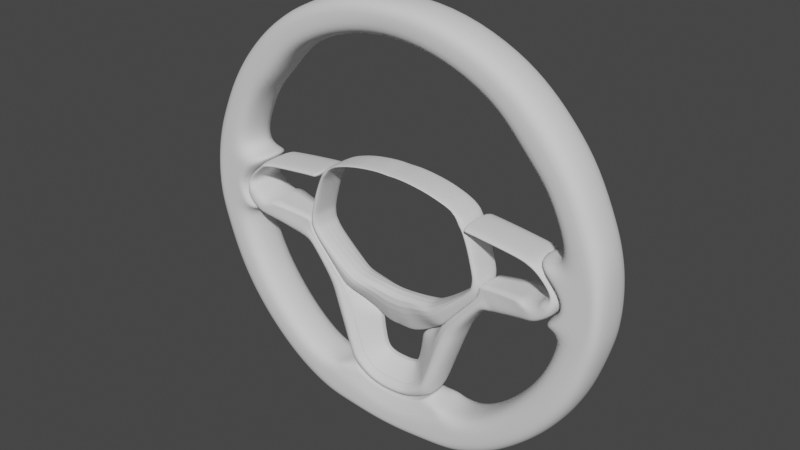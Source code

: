 # Source: volante.blend  (saved by Blender 3.5.10; exported with 4.5.12 LTS)
import bpy
from mathutils import Matrix  # noqa: F401  (used for matrix-valued properties, if any)

bpy.ops.wm.read_factory_settings(use_empty=True)
scene = bpy.context.scene
scene.name = 'Scene'

# ---- collections
col_collection = bpy.data.collections.new('Collection'); scene.collection.children.link(col_collection)

# ---- world
world_world = bpy.data.worlds.new('World'); scene.world = world_world
world_world.use_nodes = True; world_world.node_tree.nodes.clear()
_N = world_world.node_tree.nodes; _L = world_world.node_tree.links
n0 = _N.new('ShaderNodeOutputWorld'); n0.name = 'World Output'; n0.location = (300, 300)
n1 = _N.new('ShaderNodeBackground'); n1.name = 'Background'; n1.location = (10, 300)
n1.inputs[0].default_value = (0.05088, 0.05088, 0.05088, 1.0)
_L.new(n1.outputs[0], n0.inputs[0])
n0.is_active_output = True
world_world.color = (0.05088, 0.05088, 0.05088)
world_world.use_sun_shadow = False
world_world.sun_shadow_jitter_overblur = 0.0

# ---- meshes
me_circle = bpy.data.meshes.new('Circle')
me_circle.from_pydata([(0.0, 1.0, 0.0), (0.0, -1.01, -8.851e-10), (0.1121, -1.006, -1.782e-09), (0.5784, -0.8725, -4.322e-09), (0.7298, -0.7338, -2.292e-09), (0.8482, -0.574, -2.572e-09), (0.9252, -0.4139, -1.811e-09), (0.9935, -0.012, -1.033e-09), (0.9463, 0.289, 0.0), (0.8563, 0.4979, -1.77e-10), (0.6424, 0.7567, 0.0), (0.5, 0.866, 0.0), (0.2635, 0.9684, 2.124e-10), (0.0, 0.833, -0.01461), (0.7948, -0.2044, -5.162e-09), (0.9756, -0.231, -1.12e-09), (0.8812, -0.1229, -2.232e-09), (0.9918, -0.1324, -2.537e-10), (0.9744, 0.1941, 0.0), (0.7907, 0.1496, 5.184e-09), (0.8699, 0.07824, 2.824e-09), (0.9882, 0.1026, -4.999e-10), (0.0, -0.9106, -6.807e-09), (0.09002, -0.9015, -6.939e-09), (0.4724, -0.7253, -3.571e-09), (0.5979, -0.6045, -1.42e-09), (0.7031, -0.4558, -9.799e-10), (0.7596, -0.3356, -1.543e-09), (0.8976, -0.02311, 2.955e-10), (0.7913, 0.2282, -1.037e-09), (0.716, 0.4099, -5.054e-10), (0.5299, 0.6283, -8.054e-11), (0.4163, 0.7192, -8.054e-11), (0.2197, 0.8043, 9.609e-11), (0.7274, -0.1523, -6.807e-10), (0.7835, -0.1044, -1.961e-09), (0.8224, -0.02997, 4.441e-09), (0.7669, 0.04597, 1.098e-08), (0.3437, -0.9856, -6.005e-09), (0.6708, 0.1275, 1.799e-08), (0.2745, -0.8581, -5.831e-09), (0.08273, -0.8226, -0.02744), (0.2098, -0.7616, -0.02744), (0.0, -0.8312, -0.02744), (0.621, 0.5067, -1.355e-09), (0.3714, -0.7792, -4.285e-09), (0.459, -0.9488, -6.136e-09), (0.7503, 0.6448, 1.416e-09), (0.2661, -0.785, -0.01211), (0.9016, -0.2323, -3.88e-09), (0.9365, -0.1276, -1.243e-09), (0.8976, 0.1755, 2.169e-09), (0.9291, 0.09045, 1.162e-09), (0.9456, -0.01756, -3.685e-10), (0.8688, 0.2586, -5.186e-10), (0.0, -0.9605, -3.846e-09), (0.7861, 0.4539, -3.412e-10), (0.1011, -0.9539, -4.36e-09), (0.5862, 0.6925, -4.027e-11), (0.5254, -0.7968, -3.708e-09), (0.4582, 0.7926, -4.027e-11), (0.6638, -0.6691, -1.856e-09), (0.2416, 0.8863, 1.543e-10), (0.0002879, 0.9153, -4.027e-11), (0.7757, -0.5149, -1.776e-09), (0.8424, -0.3748, -1.677e-09), (0.3091, -0.9219, -5.918e-09), (0.4138, -0.8605, -4.973e-09), (0.6857, 0.5758, 3.054e-11), (0.0, 1.0, -0.1999), (0.0, -1.01, -0.1999), (0.1121, -1.006, -0.1999), (0.5784, -0.8725, -0.1999), (0.7298, -0.7338, -0.1999), (0.8482, -0.574, -0.1999), (0.9252, -0.4139, -0.1999), (0.9935, -0.012, -0.1999), (0.9463, 0.289, -0.1999), (0.8563, 0.4979, -0.1999), (0.6424, 0.7567, -0.1999), (0.5, 0.866, -0.1999), (0.2635, 0.9684, -0.1999), (0.0, 0.8306, -0.1999), (0.7948, -0.2044, -0.1999), (0.9756, -0.231, -0.1999), (0.8812, -0.1229, -0.1999), (0.9918, -0.1324, -0.1999), (0.9744, 0.1941, -0.1999), (0.7907, 0.1496, -0.1999), (0.8699, 0.07824, -0.1999), (0.9882, 0.1026, -0.1999), (0.0, -0.9106, -0.1999), (0.09002, -0.9015, -0.1999), (0.4724, -0.7253, -0.1999), (0.5979, -0.6045, -0.1999), (0.7031, -0.4558, -0.1999), (0.7596, -0.3356, -0.1999), (0.8976, -0.02311, -0.1999), (0.7913, 0.2282, -0.1999), (0.716, 0.4099, -0.1999), (0.5299, 0.6283, -0.1999), (0.4163, 0.7192, -0.1999), (0.2197, 0.8043, -0.1999), (0.7274, -0.1523, -0.1999), (0.7835, -0.1044, -0.1999), (0.8224, -0.02997, -0.1999), (0.7669, 0.04597, -0.1999), (0.3437, -0.9856, -0.1999), (0.6708, 0.1275, -0.1999), (0.2745, -0.8581, -0.1999), (0.08273, -0.8206, -0.1724), (0.2098, -0.7616, -0.1724), (0.0, -0.8312, -0.1724), (0.621, 0.5067, -0.1999), (0.3714, -0.7792, -0.1999), (0.459, -0.9488, -0.1999), (0.7503, 0.6448, -0.1999), (0.2661, -0.785, -0.1878), (0.9016, -0.2323, -0.1999), (0.9365, -0.1276, -0.1999), (0.8976, 0.1755, -0.1999), (0.9291, 0.09045, -0.1999), (0.9456, -0.01756, -0.1999), (0.8688, 0.2586, -0.1999), (0.0, -0.9605, -0.1999), (0.7861, 0.4539, -0.1999), (0.1011, -0.9539, -0.1999), (0.5862, 0.6925, -0.1999), (0.5254, -0.7968, -0.1999), (0.4582, 0.7926, -0.1999), (0.6638, -0.6691, -0.1999), (0.2416, 0.8863, -0.1999), (0.0, 0.9153, -0.1999), (0.7757, -0.5149, -0.1999), (0.8424, -0.3748, -0.1999), (0.3091, -0.9219, -0.1999), (0.4138, -0.8605, -0.1999), (0.6857, 0.5758, -0.1999), (0.7691, -0.1671, -1.959e-09), (0.827, -0.1126, -2.082e-09), (0.8564, -0.02874, 2.435e-09), (0.815, 0.05945, 7.262e-09), (0.7385, 0.1285, 1.151e-08), (0.7691, -0.1671, -0.1999), (0.827, -0.1126, -0.1999), (0.8564, -0.02874, -0.1999), (0.815, 0.05945, -0.1999), (0.7385, 0.1285, -0.1999), (0.08498, -0.8683, -0.01211), (0.2483, -0.8195, -0.01211), (0.0, -0.8775, -0.01211), (0.3209, -0.7918, -0.01211), (0.08498, -0.8683, -0.1878), (0.2483, -0.8195, -0.1878), (0.0, -0.8775, -0.1878), (0.3202, -0.7925, -0.1878), (0.2279, -0.996, -3.893e-09), (0.1822, -0.8798, -6.385e-09), (0.148, -0.804, -0.02744), (0.2051, -0.9379, -5.139e-09), (0.2279, -0.996, -0.1999), (0.1822, -0.8798, -0.1999), (0.148, -0.804, -0.1724), (0.2051, -0.9379, -0.1999), (0.1666, -0.8439, -0.1878), (0.1666, -0.8439, -0.01211), (0.148, -0.804, -0.02744), (0.08273, -0.8226, -0.02744), (0.0, -0.8312, -0.02744), (0.148, -0.804, -0.1724), (0.08273, -0.8206, -0.1724), (0.0, -0.8312, -0.1724), (0.2098, -0.7616, -0.1724), (0.2098, -0.7616, -0.02744)], [], [(54, 29, 19, 51), (52, 20, 28, 53), (51, 19, 20, 52), (56, 30, 29, 54), (57, 23, 22, 55), (68, 44, 30, 56), (159, 157, 23, 57), (60, 32, 31, 58), (61, 25, 24, 59), (62, 33, 32, 60), (64, 26, 25, 61), (50, 16, 14, 49), (63, 13, 33, 62), (65, 27, 26, 64), (53, 28, 16, 50), (49, 14, 27, 65), (139, 140, 36, 35), (139, 35, 34, 138), (140, 141, 37, 36), (141, 142, 39, 37), (67, 45, 40, 66), (165, 158, 41, 148), (148, 41, 43, 150), (59, 24, 45, 67), (58, 31, 44, 68), (151, 48, 42, 149), (10, 58, 68, 47), (3, 59, 67, 46), (46, 67, 66, 38), (15, 49, 65, 6), (7, 53, 50, 17), (6, 65, 64, 5), (0, 63, 62, 12), (17, 50, 49, 15), (5, 64, 61, 4), (12, 62, 60, 11), (4, 61, 59, 3), (11, 60, 58, 10), (156, 159, 57, 2), (47, 68, 56, 9), (2, 57, 55, 1), (9, 56, 54, 8), (18, 51, 52, 21), (21, 52, 53, 7), (8, 54, 51, 18), (123, 120, 88, 98), (121, 122, 97, 89), (120, 121, 89, 88), (125, 123, 98, 99), (126, 124, 91, 92), (137, 125, 99, 113), (163, 126, 92, 161), (129, 127, 100, 101), (130, 128, 93, 94), (131, 129, 101, 102), (133, 130, 94, 95), (119, 118, 83, 85), (132, 131, 102, 82), (134, 133, 95, 96), (122, 119, 85, 97), (118, 134, 96, 83), (144, 104, 105, 145), (144, 143, 103, 104), (145, 105, 106, 146), (146, 106, 108, 147), (136, 135, 109, 114), (164, 152, 110, 162), (152, 154, 112, 110), (128, 136, 114, 93), (127, 137, 113, 100), (155, 153, 111, 117), (79, 116, 137, 127), (72, 115, 136, 128), (115, 107, 135, 136), (84, 75, 134, 118), (76, 86, 119, 122), (75, 74, 133, 134), (69, 81, 131, 132), (86, 84, 118, 119), (74, 73, 130, 133), (81, 80, 129, 131), (73, 72, 128, 130), (80, 79, 127, 129), (160, 71, 126, 163), (116, 78, 125, 137), (71, 70, 124, 126), (78, 77, 123, 125), (87, 90, 121, 120), (90, 76, 122, 121), (77, 87, 120, 123), (34, 35, 104, 103), (11, 10, 79, 80), (111, 162, 169, 172), (18, 21, 90, 87), (35, 36, 105, 104), (12, 11, 80, 81), (36, 37, 106, 105), (0, 12, 81, 69), (138, 34, 103, 143), (44, 31, 100, 113), (24, 25, 94, 93), (42, 48, 117, 111), (2, 1, 70, 71), (25, 26, 95, 94), (17, 15, 84, 86), (151, 45, 114, 155), (156, 2, 71, 160), (26, 27, 96, 95), (4, 3, 72, 73), (27, 14, 83, 96), (37, 39, 108, 106), (46, 38, 107, 115), (5, 4, 73, 74), (142, 19, 88, 147), (7, 17, 86, 76), (3, 46, 115, 72), (6, 5, 74, 75), (29, 30, 99, 98), (45, 24, 93, 114), (15, 6, 75, 84), (30, 44, 113, 99), (41, 158, 166, 167), (8, 18, 87, 77), (10, 47, 116, 79), (21, 7, 76, 90), (31, 32, 101, 100), (19, 29, 98, 88), (9, 8, 77, 78), (32, 33, 102, 101), (47, 9, 78, 116), (33, 13, 82, 102), (39, 142, 147, 108), (14, 138, 143, 83), (89, 146, 147, 88), (97, 145, 146, 89), (85, 83, 143, 144), (85, 144, 145, 97), (20, 19, 142, 141), (28, 20, 141, 140), (16, 139, 138, 14), (16, 28, 140, 139), (48, 151, 155, 117), (114, 109, 153, 155), (92, 91, 154, 152), (161, 92, 152, 164), (45, 151, 149, 40), (23, 148, 150, 22), (157, 165, 148, 23), (40, 149, 165, 157), (109, 161, 164, 153), (43, 41, 167, 168), (38, 156, 160, 107), (107, 160, 163, 135), (153, 164, 162, 111), (135, 163, 161, 109), (38, 66, 159, 156), (149, 42, 158, 165), (66, 40, 157, 159), (168, 167, 170, 171), (166, 173, 172, 169), (167, 166, 169, 170), (42, 111, 172, 173), (110, 112, 171, 170), (158, 42, 173, 166), (162, 110, 170, 169)])
me_circle.polygons.foreach_set('use_smooth', [True] * 165)
_uv = me_circle.uv_layers.new(name='UVMap')
_uv.uv.foreach_set('vector', [0.0, 0.0, 0.0, 0.0, 0.0, 0.0, 0.0, 0.0, 0.0, 0.0, 0.0, 0.0, 0.0, 0.0, 0.0, 0.0, 0.0, 0.0, 0.0, 0.0, 0.0, 0.0, 0.0, 0.0, 0.0, 0.0, 0.0, 0.0, 0.0, 0.0, 0.0, 0.0, 0.0, 0.0, 0.0, 0.0, 0.0, 0.0, 0.0, 0.0, 0.0, 0.0, 0.0, 0.0, 0.0, 0.0, 0.0, 0.0, 0.0, 0.0, 0.0, 0.0, 0.0, 0.0, 0.0, 0.0, 0.0, 0.0, 0.0, 0.0, 0.0, 0.0, 0.0, 0.0, 0.0, 0.0, 0.0, 0.0, 0.0, 0.0, 0.0, 0.0, 0.0, 0.0, 0.0, 0.0, 0.0, 0.0, 0.0, 0.0, 0.0, 0.0, 0.0, 0.0, 0.0, 0.0, 0.0, 0.0, 0.0, 0.0, 0.0, 0.0, 0.0, 0.0, 0.0, 0.0, 0.0, 0.0, 0.0, 0.0, 0.0, 0.0, 0.0, 0.0, 0.0, 0.0, 0.0, 0.0, 0.0, 0.0, 0.0, 0.0, 0.0, 0.0, 0.0, 0.0, 0.0, 0.0, 0.0, 0.0, 0.0, 0.0, 0.0, 0.0, 0.0, 0.0, 0.0, 0.0, 0.0, 0.0, 0.0, 0.0, 0.0, 0.0, 0.0, 0.0, 0.0, 0.0, 0.0, 0.0, 0.0, 0.0, 0.0, 0.0, 0.0, 0.0, 0.0, 0.0, 0.0, 0.0, 0.0, 0.0, 0.0, 0.0, 0.0, 0.0, 0.0, 0.0, 0.0, 0.0, 0.0, 0.0, 0.0, 0.0, 0.0, 0.0, 0.0, 0.0, 0.0, 0.0, 0.0, 0.0, 0.0, 0.0, 0.0, 0.0, 0.0, 0.0, 0.0, 0.0, 0.0, 0.0, 0.0, 0.0, 0.0, 0.0, 0.0, 0.0, 0.0, 0.0, 0.0, 0.0, 0.0, 0.0, 0.0, 0.0, 0.0, 0.0, 0.0, 0.0, 0.0, 0.0, 0.0, 0.0, 0.0, 0.0, 0.0, 0.0, 0.0, 0.0, 0.0, 0.0, 0.0, 0.0, 0.0, 0.0, 0.0, 0.0, 0.0, 0.0, 0.0, 0.0, 0.0, 0.0, 0.0, 0.0, 0.0, 0.0, 0.0, 0.0, 0.0, 0.0, 0.0, 0.0, 0.0, 0.0, 0.0, 0.0, 0.0, 0.0, 0.0, 0.0, 0.0, 0.0, 0.0, 0.0, 0.0, 0.0, 0.0, 0.0, 0.0, 0.0, 0.0, 0.0, 0.0, 0.0, 0.0, 0.0, 0.0, 0.0, 0.0, 0.0, 0.0, 0.0, 0.0, 0.0, 0.0, 0.0, 0.0, 0.0, 0.0, 0.0, 0.0, 0.0, 0.0, 0.0, 0.0, 0.0, 0.0, 0.0, 0.0, 0.0, 0.0, 0.0, 0.0, 0.0, 0.0, 0.0, 0.0, 0.0, 0.0, 0.0, 0.0, 0.0, 0.0, 0.0, 0.0, 0.0, 0.0, 0.0, 0.0, 0.0, 0.0, 0.0, 0.0, 0.0, 0.0, 0.0, 0.0, 0.0, 0.0, 0.0, 0.0, 0.0, 0.0, 0.0, 0.0, 0.0, 0.0, 0.0, 0.0, 0.0, 0.0, 0.0, 0.0, 0.0, 0.0, 0.0, 0.0, 0.0, 0.0, 0.0, 0.0, 0.0, 0.0, 0.0, 0.0, 0.0, 0.0, 0.0, 0.0, 0.0, 0.0, 0.0, 0.0, 0.0, 0.0, 0.0, 0.0, 0.0, 0.0, 0.0, 0.0, 0.0, 0.0, 0.0, 0.0, 0.0, 0.0, 0.0, 0.0, 0.0, 0.0, 0.0, 0.0, 0.0, 0.0, 0.0, 0.0, 0.0, 0.0, 0.0, 0.0, 0.0, 0.0, 0.0, 0.0, 0.0, 0.0, 0.0, 0.0, 0.0, 0.0, 0.0, 0.0, 0.0, 0.0, 0.0, 0.0, 0.0, 0.0, 0.0, 0.0, 0.0, 0.0, 0.0, 0.0, 0.0, 0.0, 0.0, 0.0, 0.0, 0.0, 0.0, 0.0, 0.0, 0.0, 0.0, 0.0, 0.0, 0.0, 0.0, 0.0, 0.0, 0.0, 0.0, 0.0, 0.0, 0.0, 0.0, 0.0, 0.0, 0.0, 0.0, 0.0, 0.0, 0.0, 0.0, 0.0, 0.0, 0.0, 0.0, 0.0, 0.0, 0.0, 0.0, 0.0, 0.0, 0.0, 0.0, 0.0, 0.0, 0.0, 0.0, 0.0, 0.0, 0.0, 0.0, 0.0, 0.0, 0.0, 0.0, 0.0, 0.0, 0.0, 0.0, 0.0, 0.0, 0.0, 0.0, 0.0, 0.0, 0.0, 0.0, 0.0, 0.0, 0.0, 0.0, 0.0, 0.0, 0.0, 0.0, 0.0, 0.0, 0.0, 0.0, 0.0, 0.0, 0.0, 0.0, 0.0, 0.0, 0.0, 0.0, 0.0, 0.0, 0.0, 0.0, 0.0, 0.0, 0.0, 0.0, 0.0, 0.0, 0.0, 0.0, 0.0, 0.0, 0.0, 0.0, 0.0, 0.0, 0.0, 0.0, 0.0, 0.0, 0.0, 0.0, 0.0, 0.0, 0.0, 0.0, 0.0, 0.0, 0.0, 0.0, 0.0, 0.0, 0.0, 0.0, 0.0, 0.0, 0.0, 0.0, 0.0, 0.0, 0.0, 0.0, 0.0, 0.0, 0.0, 0.0, 0.0, 0.0, 0.0, 0.0, 0.0, 0.0, 0.0, 0.0, 0.0, 0.0, 0.0, 0.0, 0.0, 0.0, 0.0, 0.0, 0.0, 0.0, 0.0, 0.0, 0.0, 0.0, 0.0, 0.0, 0.0, 0.0, 0.0, 0.0, 0.0, 0.0, 0.0, 0.0, 0.0, 0.0, 0.0, 0.0, 0.0, 0.0, 0.0, 0.0, 0.0, 0.0, 0.0, 0.0, 0.0, 0.0, 0.0, 0.0, 0.0, 0.0, 0.0, 0.0, 0.0, 0.0, 0.0, 0.0, 0.0, 0.0, 0.0, 0.0, 0.0, 0.0, 0.0, 0.0, 0.0, 0.0, 0.0, 0.0, 0.0, 0.0, 0.0, 0.0, 0.0, 0.0, 0.0, 0.0, 0.0, 0.0, 0.0, 0.0, 0.0, 0.0, 0.0, 0.0, 0.0, 0.0, 0.0, 0.0, 0.0, 0.0, 0.0, 0.0, 0.0, 0.0, 0.0, 0.0, 0.0, 0.0, 0.0, 0.0, 0.0, 0.0, 0.0, 0.0, 0.0, 0.0, 0.0, 0.0, 0.0, 0.0, 0.0, 0.0, 0.0, 0.0, 0.0, 0.0, 0.0, 0.0, 0.0, 0.0, 0.0, 0.0, 0.0, 0.0, 0.0, 0.0, 0.0, 0.0, 0.0, 0.0, 0.0, 0.0, 0.0, 0.0, 0.0, 0.0, 0.0, 0.0, 0.0, 0.0, 0.0, 0.0, 0.0, 0.0, 0.0, 0.0, 0.0, 0.0, 0.0, 0.0, 0.0, 0.0, 0.0, 0.0, 0.0, 0.0, 0.0, 0.0, 0.0, 0.0, 0.0, 0.0, 0.0, 0.0, 0.0, 0.0, 0.0, 0.0, 0.0, 0.0, 0.0, 0.0, 0.0, 0.0, 0.0, 0.0, 0.0, 0.0, 0.0, 0.0, 0.0, 0.0, 0.0, 0.0, 0.0, 0.0, 0.0, 0.0, 0.0, 0.0, 0.0, 0.0, 0.0, 0.0, 0.0, 0.0, 0.0, 0.0, 0.0, 0.0, 0.0, 0.0, 0.0, 0.0, 0.0, 0.0, 0.0, 0.0, 0.0, 0.0, 0.0, 0.0, 0.0, 0.0, 0.0, 0.0, 0.0, 0.0, 0.0, 0.0, 0.0, 0.0, 0.0, 0.0, 0.0, 0.0, 0.0, 0.0, 0.0, 0.0, 0.0, 0.0, 0.0, 0.0, 0.0, 0.0, 0.0, 0.0, 0.0, 0.0, 0.0, 0.0, 0.0, 0.0, 0.0, 0.0, 0.0, 0.0, 0.0, 0.0, 0.0, 0.0, 0.0, 0.0, 0.0, 0.0, 0.0, 0.0, 0.0, 0.0, 0.0, 0.0, 0.0, 0.0, 0.0, 0.0, 0.0, 0.0, 0.0, 0.0, 0.0, 0.0, 0.0, 0.0, 0.0, 0.0, 0.0, 0.0, 0.0, 0.0, 0.0, 0.0, 0.0, 0.0, 0.0, 0.0, 0.0, 0.0, 0.0, 0.0, 0.0, 0.0, 0.0, 0.0, 0.0, 0.0, 0.0, 0.0, 0.0, 0.0, 0.0, 0.0, 0.0, 0.0, 0.0, 0.0, 0.0, 0.0, 0.0, 0.0, 0.0, 0.0, 0.0, 0.0, 0.0, 0.0, 0.0, 0.0, 0.0, 0.0, 0.0, 0.0, 0.0, 0.0, 0.0, 0.0, 0.0, 0.0, 0.0, 0.0, 0.0, 0.0, 0.0, 0.0, 0.0, 0.0, 0.0, 0.0, 0.0, 0.0, 0.0, 0.0, 0.0, 0.0, 0.0, 0.0, 0.0, 0.0, 0.0, 0.0, 0.0, 0.0, 0.0, 0.0, 0.0, 0.0, 0.0, 0.0, 0.0, 0.0, 0.0, 0.0, 0.0, 0.0, 0.0, 0.0, 0.0, 0.0, 0.0, 0.0, 0.0, 0.0, 0.0, 0.0, 0.0, 0.0, 0.0, 0.0, 0.0, 0.0, 0.0, 0.0, 0.0, 0.0, 0.0, 0.0, 0.0, 0.0, 0.0, 0.0, 0.0, 0.0, 0.0, 0.0, 0.0, 0.0, 0.0, 0.0, 0.0, 0.0, 0.0, 0.0, 0.0, 0.0, 0.0, 0.0, 0.0, 0.0, 0.0, 0.0, 0.0, 0.0, 0.0, 0.0, 0.0, 0.0, 0.0, 0.0, 0.0, 0.0, 0.0, 0.0, 0.0, 0.0, 0.0, 0.0, 0.0, 0.0, 0.0, 0.0, 0.0, 0.0, 0.0, 0.0, 0.0, 0.0, 0.0, 0.0, 0.0, 0.0, 0.0, 0.0, 0.0, 0.0, 0.0, 0.0, 0.0, 0.0, 0.0, 0.0, 0.0, 0.0, 0.0, 0.0, 0.0, 0.0, 0.0, 0.0, 0.0, 0.0, 0.0, 0.0, 0.0, 0.0, 0.0, 0.0, 0.0, 0.0, 0.0, 0.0, 0.0, 0.0, 0.0, 0.0, 0.0, 0.0, 0.0, 0.0, 0.0, 0.0, 0.0, 0.0, 0.0, 0.0, 0.0, 0.0, 0.0, 0.0, 0.0, 0.0, 0.0, 0.0, 0.0, 0.0, 0.0, 0.0, 0.0, 0.0, 0.0, 0.0, 0.0, 0.0, 0.0, 0.0, 0.0, 0.0, 0.0, 0.0, 0.0, 0.0, 0.0, 0.0, 0.0, 0.0, 0.0, 0.0, 0.0, 0.0, 0.0, 0.0, 0.0, 0.0, 0.0, 0.0, 0.0, 0.0, 0.0, 0.0, 0.0, 0.0, 0.0, 0.0, 0.0, 0.0, 0.0, 0.0, 0.0, 0.0, 0.0, 0.0, 0.0, 0.0, 0.0, 0.0, 0.0, 0.0, 0.0, 0.0, 0.0, 0.0, 0.0, 0.0, 0.0, 0.0, 0.0, 0.0, 0.0, 0.0, 0.0, 0.0, 0.0, 0.0, 0.0, 0.0, 0.0, 0.0, 0.0, 0.0, 0.0, 0.0, 0.0, 0.0, 0.0, 0.0, 0.0, 0.0, 0.0, 0.0, 0.0, 0.0, 0.0, 0.0, 0.0, 0.0, 0.0, 0.0, 0.0, 0.0, 0.0, 0.0, 0.0, 0.0, 0.0, 0.0, 0.0, 0.0, 0.0, 0.0, 0.0, 0.0, 0.0, 0.0, 0.0, 0.0, 0.0, 0.0, 0.0, 0.0, 0.0, 0.0, 0.0, 0.0, 0.0, 0.0, 0.0, 0.0, 0.0, 0.0, 0.0, 0.0, 0.0, 0.0, 0.0, 0.0, 0.0, 0.0, 0.0, 0.0, 0.0, 0.0, 0.0, 0.0, 0.0, 0.0, 0.0, 0.0, 0.0, 0.0, 0.0, 0.0, 0.0, 0.0, 0.0, 0.0, 0.0, 0.0, 0.0, 0.0, 0.0, 0.0, 0.0, 0.0, 0.0, 0.0, 0.0, 0.0, 0.0, 0.0, 0.0, 0.0, 0.0, 0.0, 0.0, 0.0, 0.0, 0.0, 0.0, 0.0, 0.0, 0.0, 0.0, 0.0, 0.0, 0.0, 0.0, 0.0, 0.0, 0.0, 0.0, 0.0, 0.0, 0.0, 0.0, 0.0, 0.0, 0.0, 0.0, 0.0, 0.0, 0.0, 0.0, 0.0, 0.0, 0.0, 0.0, 0.0, 0.0, 0.0, 0.0, 0.0, 0.0, 0.0, 0.0, 0.0, 0.0, 0.0, 0.0, 0.0, 0.0, 0.0, 0.0, 0.0, 0.0, 0.0, 0.0, 0.0, 0.0, 0.0, 0.0, 0.0, 0.0, 0.0, 0.0, 0.0, 0.0, 0.0, 0.0, 0.0, 0.0, 0.0, 0.0, 0.0, 0.0, 0.0, 0.0, 0.0, 0.0, 0.0, 0.0, 0.0, 0.0, 0.0, 0.0, 0.0, 0.0, 0.0, 0.0, 0.0, 0.0, 0.0, 0.0, 0.0, 0.0, 0.0, 0.0, 0.0, 0.0, 0.0, 0.0, 0.0, 0.0, 0.0, 0.0, 0.0, 0.0, 0.0, 0.0, 0.0, 0.0, 0.0, 0.0, 0.0, 0.0, 0.0, 0.0, 0.0, 0.0, 0.0, 0.0, 0.0, 0.0, 0.0, 0.0, 0.0, 0.0, 0.0, 0.0, 0.0])
me_circle.update()
me_circle_001 = bpy.data.meshes.new('Circle.001')
me_circle_001.from_pydata([(0.1358, -0.8069, -0.03582), (0.07845, -0.8209, -0.03582), (0.0, -0.8272, -0.03582), (0.1358, -0.8069, -0.1641), (0.07845, -0.8209, -0.1641), (0.0, -0.8272, -0.1641), (0.2098, -0.7616, -0.1641), (0.2098, -0.7616, -0.03582), (0.1149, -0.7679, -0.007624), (0.07126, -0.7889, -0.007624), (0.0, -0.7981, -0.007624), (0.1149, -0.7679, -0.1916), (0.07126, -0.7889, -0.1916), (0.0, -0.7981, -0.1916), (0.1811, -0.7142, -0.1915), (0.1811, -0.7142, -0.00772), (0.102, -0.7402, -0.04094), (0.06147, -0.7581, -0.0411), (0.0, -0.7595, -0.04113), (0.102, -0.7402, -0.1579), (0.06147, -0.7581, -0.1581), (0.0, -0.7595, -0.1581), (0.1576, -0.6828, -0.1576), (0.1576, -0.6828, -0.04059), (0.2281, -0.7128, -0.1641), (0.2281, -0.7128, -0.03582), (0.1678, -0.6478, -0.1578), (0.1968, -0.6753, -0.1903), (0.1968, -0.6753, -0.008897), (0.1678, -0.6478, -0.04081), (0.1789, -0.7828, -0.03582), (0.1789, -0.7828, -0.1641), (0.1506, -0.7421, -0.007624), (0.1506, -0.7421, -0.1916), (0.1314, -0.7182, -0.04079), (0.1314, -0.7182, -0.1578), (0.2457, -0.6675, -0.1641), (0.2457, -0.6675, -0.03582), (0.1847, -0.6003, -0.1578), (0.2147, -0.6242, -0.1892), (0.2147, -0.6242, -0.01001), (0.1847, -0.6003, -0.04081), (0.2668, -0.6057, -0.1641), (0.2668, -0.6057, -0.03582), (0.2038, -0.5378, -0.1578), (0.2314, -0.5642, -0.1865), (0.2314, -0.5642, -0.01264), (0.2038, -0.5378, -0.04081), (0.2833, -0.5605, -0.1641), (0.2833, -0.5605, -0.03582), (0.2193, -0.4886, -0.1578), (0.2468, -0.515, -0.1865), (0.2468, -0.515, -0.01264), (0.2193, -0.4886, -0.04081), (0.3114, -0.4811, -0.1641), (0.3114, -0.4811, -0.03579), (0.2417, -0.4245, -0.1578), (0.2684, -0.4491, -0.1835), (0.2684, -0.4491, -0.01552), (0.2417, -0.4245, -0.04081), (0.333, -0.4233, -0.1642), (0.333, -0.4233, -0.03563), (0.2642, -0.3749, -0.1581), (0.2886, -0.3893, -0.1773), (0.2886, -0.3893, -0.02159), (0.2642, -0.3749, -0.04052), (0.3484, -0.3773, -0.166), (0.3484, -0.3773, -0.03367), (0.2921, -0.3354, -0.161), (0.313, -0.3506, -0.1752), (0.313, -0.3506, -0.02373), (0.2921, -0.3354, -0.03769), (0.3705, -0.3336, -0.167), (0.3705, -0.3336, -0.0325), (0.3212, -0.299, -0.1624), (0.3422, -0.3128, -0.1747), (0.3422, -0.3128, -0.02424), (0.3212, -0.299, -0.03627), (0.4011, -0.2878, -0.167), (0.4011, -0.2878, -0.0325), (0.3593, -0.2531, -0.1624), (0.3775, -0.2667, -0.1742), (0.3775, -0.2667, -0.02485), (0.3593, -0.2531, -0.03627), (0.4352, -0.2419, -0.167), (0.4352, -0.2419, -0.0325), (0.3994, -0.2056, -0.1624), (0.4144, -0.2207, -0.1738), (0.4144, -0.2207, -0.0253), (0.3994, -0.2056, -0.03627), (0.4602, -0.2203, -0.167), (0.4602, -0.2203, -0.0325), (0.4219, -0.1772, -0.1624), (0.441, -0.1892, -0.1737), (0.441, -0.1892, -0.02535), (0.4219, -0.1772, -0.03627), (0.4842, -0.2141, -0.167), (0.4842, -0.2141, -0.0325), (0.4403, -0.1506, -0.1624), (0.4645, -0.1791, -0.1736), (0.4645, -0.1791, -0.02551), (0.4403, -0.1506, -0.03627), (0.523, -0.2071, -0.167), (0.523, -0.2071, -0.0325), (0.4442, -0.1065, -0.1624), (0.4983, -0.1706, -0.1726), (0.4983, -0.1706, -0.02665), (0.4442, -0.1065, -0.03627), (0.5625, -0.1972, -0.1718), (0.5625, -0.1972, -0.02777), (0.4952, -0.09544, -0.1671), (0.538, -0.1607, -0.1786), (0.538, -0.1607, -0.02053), (0.4952, -0.09544, -0.03159), (0.6135, -0.1836, -0.1779), (0.6135, -0.1836, -0.02169), (0.5451, -0.08861, -0.174), (0.587, -0.149, -0.1846), (0.587, -0.149, -0.01462), (0.5451, -0.08861, -0.02494), (0.6707, -0.1691, -0.1878), (0.6707, -0.1691, -0.01198), (0.6143, -0.08072, -0.1867), (0.6474, -0.1356, -0.1927), (0.6474, -0.1356, -0.007057), (0.6143, -0.08072, -0.01288), (0.7198, -0.1555, -9.575e-10), (0.765, -0.1161, -1.4e-09), (0.7198, -0.1555, -0.1999), (0.7644, -0.1161, -0.1999), (0.8175, -0.03229, -0.1999), (0.7525, 0.05819, -0.1999), (0.8175, -0.03229, 4.242e-09), (0.7525, 0.05819, 1.203e-08), (0.6963, 0.1107, 1.655e-08), (0.6963, 0.1107, -0.1999), (0.6984, -0.1258, 0.004474), (0.7413, -0.1074, 0.004474), (0.6984, -0.1258, -0.2044), (0.7411, -0.1074, -0.2044), (0.7625, -0.01105, -0.2044), (0.7143, 0.05576, -0.1999), (0.7625, -0.01105, 0.004474), (0.7143, 0.05576, 1.194e-08), (0.6569, 0.119, 1.733e-08), (0.6569, 0.119, -0.1999), (0.6662, -0.07149, 9.963e-10), (0.6662, -0.07149, -0.1999), (0.7374, -0.04111, -0.1999), (0.7374, -0.04111, 3.61e-09), (0.7874, 0.01411, -0.1999), (0.7874, 0.01411, 8.234e-09), (0.7475, 0.02216, -0.1999), (0.7475, 0.02216, 9.054e-09), (0.792, -0.08483, 1.623e-10), (0.792, -0.08483, -0.1999), (0.679, -0.1027, -1.688e-09), (0.679, -0.1027, -0.1999), (0.7708, -0.07934, -0.2044), (0.7708, -0.07934, 0.004474), (0.7084, -0.05851, -0.1999), (0.7084, -0.05851, 2.113e-09), (0.1085, -0.7541, -0.02626), (0.06636, -0.7735, -0.1729), (0.1694, -0.6985, -0.02613), (0.1085, -0.7541, -0.1728), (0.0, -0.7788, -0.1729), (0.1694, -0.6985, -0.1726), (0.6295, -0.109, -0.009667), (0.6297, -0.109, -0.1908), (0.06636, -0.7735, -0.02634), (0.0, -0.7788, -0.02636), (0.1823, -0.6616, -0.1721), (0.1823, -0.6616, -0.0268), (0.141, -0.7302, -0.02619), (0.141, -0.7302, -0.1727), (0.1997, -0.6123, -0.1716), (0.1997, -0.6123, -0.02733), (0.2176, -0.551, -0.1703), (0.2176, -0.551, -0.02859), (0.2331, -0.5018, -0.1703), (0.2331, -0.5018, -0.02859), (0.2551, -0.4368, -0.1689), (0.2551, -0.4368, -0.02997), (0.2764, -0.3821, -0.166), (0.2764, -0.3821, -0.03273), (0.3043, -0.3442, -0.1664), (0.3043, -0.3442, -0.03234), (0.334, -0.3072, -0.167), (0.334, -0.3072, -0.03188), (0.3694, -0.2618, -0.1667), (0.3694, -0.2618, -0.03217), (0.4079, -0.2135, -0.1665), (0.4079, -0.2135, -0.03238), (0.4325, -0.1829, -0.1665), (0.4325, -0.1829, -0.03241), (0.4529, -0.1625, -0.1664), (0.4529, -0.1625, -0.03252), (0.4732, -0.1385, -0.1659), (0.4732, -0.1385, -0.03305), (0.5165, -0.1281, -0.1713), (0.5165, -0.1281, -0.02764), (0.5657, -0.119, -0.1783), (0.5657, -0.119, -0.02097), (0.7244, 0.08446, 1.429e-08), (0.7244, 0.08446, -0.1999), (0.669, 0.09083, 1.496e-08), (0.669, 0.09083, -0.1999), (0.5827, 0.1308, 2.036e-08), (0.5827, 0.1308, -0.1999), (0.5905, 0.1004, 1.774e-08), (0.5905, 0.1004, -0.1999), (0.5301, 0.1381, 1.95e-08), (0.5301, 0.1381, -0.1999), (0.5361, 0.1072, 1.685e-08), (0.5361, 0.1072, -0.1999), (0.4779, 0.1447, 1.867e-08), (0.4779, 0.1447, -0.1999), (0.4856, 0.1118, 1.584e-08), (0.4856, 0.1118, -0.1999), (0.4284, 0.1508, 1.836e-08), (0.4284, 0.1508, -0.1999), (0.4361, 0.1171, 1.547e-08), (0.4361, 0.1171, -0.1999), (0.3657, 0.1554, 1.703e-08), (0.3657, 0.1554, -0.1999), (0.3817, 0.1218, 1.414e-08), (0.3817, 0.1218, -0.1999), (0.3824, 0.1542, 1.739e-08), (0.3961, 0.1206, 1.449e-08), (0.3961, 0.1206, -0.1999), (0.3824, 0.1542, -0.1999), (0.4838, -0.1743, -0.02616), (0.4438, -0.1275, -0.03627), (0.504, -0.2105, -0.0325), (0.504, -0.2105, -0.167), (0.4438, -0.1275, -0.1624), (0.4838, -0.1743, -0.173), (0.4634, -0.1501, -0.1661), (0.4634, -0.1501, -0.03279), (0.4568, -0.1022, -0.035), (0.4568, -0.1022, -0.1637), (0.5129, -0.167, -0.1744), (0.5355, -0.204, -0.1685), (0.5129, -0.167, -0.02479), (0.5355, -0.204, -0.03101), (0.4876, -0.1344, -0.03136), (0.4876, -0.1344, -0.1676)], [], [(2, 5, 4, 1), (30, 31, 6, 7), (1, 4, 3, 0), (165, 163, 20, 19), (167, 22, 26, 172), (175, 165, 19, 35), (4, 5, 13, 12), (2, 1, 9, 10), (31, 3, 11, 33), (164, 15, 28, 173), (3, 4, 12, 11), (1, 0, 8, 9), (30, 7, 15, 32), (18, 17, 20, 21), (34, 23, 22, 35), (17, 16, 19, 20), (170, 162, 16, 17), (174, 164, 23, 34), (163, 166, 21, 20), (171, 170, 17, 18), (24, 27, 39, 36), (26, 29, 41, 38), (6, 14, 27, 24), (22, 23, 29, 26), (7, 6, 24, 25), (15, 7, 25, 28), (162, 174, 34, 16), (16, 34, 35, 19), (0, 30, 32, 8), (6, 31, 33, 14), (167, 175, 35, 22), (0, 3, 31, 30), (36, 39, 45, 42), (38, 41, 47, 44), (172, 26, 38, 176), (173, 28, 40, 177), (28, 25, 37, 40), (25, 24, 36, 37), (46, 43, 49, 52), (179, 46, 52, 181), (176, 38, 44, 178), (177, 40, 46, 179), (40, 37, 43, 46), (37, 36, 42, 43), (48, 51, 57, 54), (50, 53, 59, 56), (43, 42, 48, 49), (44, 47, 53, 50), (42, 45, 51, 48), (178, 44, 50, 180), (55, 54, 60, 61), (58, 55, 61, 64), (180, 50, 56, 182), (181, 52, 58, 183), (52, 49, 55, 58), (49, 48, 54, 55), (184, 62, 68, 186), (60, 63, 69, 66), (56, 59, 65, 62), (54, 57, 63, 60), (182, 56, 62, 184), (183, 58, 64, 185), (68, 71, 77, 74), (67, 66, 72, 73), (185, 64, 70, 187), (64, 61, 67, 70), (61, 60, 66, 67), (62, 65, 71, 68), (189, 76, 82, 191), (188, 74, 80, 190), (66, 69, 75, 72), (186, 68, 74, 188), (187, 70, 76, 189), (70, 67, 73, 76), (80, 83, 89, 86), (79, 78, 84, 85), (76, 73, 79, 82), (73, 72, 78, 79), (74, 77, 83, 80), (72, 75, 81, 78), (88, 85, 91, 94), (193, 88, 94, 195), (78, 81, 87, 84), (190, 80, 86, 192), (191, 82, 88, 193), (82, 79, 85, 88), (90, 93, 99, 96), (92, 95, 101, 98), (85, 84, 90, 91), (86, 89, 95, 92), (84, 87, 93, 90), (192, 86, 92, 194), (232, 234, 103, 106), (239, 232, 106, 199), (194, 92, 98, 196), (195, 94, 100, 197), (94, 91, 97, 100), (91, 90, 96, 97), (243, 242, 111, 108), (241, 240, 113, 110), (234, 235, 102, 103), (236, 233, 107, 104), (235, 237, 105, 102), (238, 236, 104, 198), (112, 109, 115, 118), (201, 112, 118, 203), (247, 241, 110, 200), (246, 244, 112, 201), (244, 245, 109, 112), (245, 243, 108, 109), (114, 117, 123, 120), (116, 119, 125, 122), (109, 108, 114, 115), (110, 113, 119, 116), (108, 111, 117, 114), (200, 110, 116, 202), (202, 116, 122, 169), (203, 118, 124, 168), (118, 115, 121, 124), (115, 114, 120, 121), (126, 128, 129, 127), (154, 155, 130, 132), (151, 150, 131, 133), (204, 205, 135, 134), (147, 139, 138, 157), (153, 143, 141, 152), (145, 207, 211, 209), (150, 130, 140, 152), (205, 131, 141, 207), (129, 128, 138, 139), (204, 134, 144, 206), (155, 129, 139, 158), (126, 127, 137, 136), (154, 132, 142, 159), (134, 135, 145, 144), (128, 126, 121, 120), (151, 133, 143, 153), (161, 149, 148, 160), (159, 142, 149, 161), (158, 139, 147, 160), (142, 140, 148, 149), (132, 151, 153, 142), (131, 150, 152, 141), (142, 153, 152, 140), (132, 130, 150, 151), (157, 138, 123, 169), (140, 158, 160, 148), (138, 128, 120, 123), (137, 146, 156, 136), (137, 159, 161, 146), (146, 161, 160, 147), (127, 154, 159, 137), (130, 155, 158, 140), (127, 129, 155, 154), (119, 203, 168, 125), (126, 136, 124, 121), (136, 156, 168, 124), (156, 146, 125, 168), (146, 147, 122, 125), (147, 157, 169, 122), (117, 202, 169, 123), (111, 200, 202, 117), (240, 246, 201, 113), (242, 247, 200, 111), (113, 201, 203, 119), (237, 238, 198, 105), (95, 195, 197, 101), (93, 194, 196, 99), (233, 239, 199, 107), (87, 192, 194, 93), (83, 191, 193, 89), (81, 190, 192, 87), (89, 193, 195, 95), (71, 187, 189, 77), (69, 186, 188, 75), (75, 188, 190, 81), (77, 189, 191, 83), (65, 185, 187, 71), (59, 183, 185, 65), (57, 182, 184, 63), (63, 184, 186, 69), (53, 181, 183, 59), (51, 180, 182, 57), (45, 178, 180, 51), (41, 177, 179, 47), (39, 176, 178, 45), (47, 179, 181, 53), (29, 173, 177, 41), (27, 172, 176, 39), (14, 33, 175, 167), (8, 32, 174, 162), (10, 9, 170, 171), (12, 13, 166, 163), (32, 15, 164, 174), (9, 8, 162, 170), (23, 164, 173, 29), (33, 11, 165, 175), (14, 167, 172, 27), (11, 12, 163, 165), (133, 204, 206, 143), (135, 205, 207, 145), (143, 206, 207, 141), (133, 131, 205, 204), (209, 211, 215, 213), (207, 206, 210, 211), (144, 145, 209, 208), (206, 144, 208, 210), (215, 214, 218, 219), (210, 208, 212, 214), (211, 210, 214, 215), (208, 209, 213, 212), (217, 219, 223, 221), (212, 213, 217, 216), (213, 215, 219, 217), (214, 212, 216, 218), (229, 228, 224, 226), (218, 216, 220, 222), (219, 218, 222, 223), (216, 217, 221, 220), (226, 224, 225, 227), (230, 229, 226, 227), (228, 231, 225, 224), (231, 230, 227, 225), (221, 223, 230, 231), (220, 221, 231, 228), (223, 222, 229, 230), (222, 220, 228, 229), (101, 197, 239, 233), (99, 196, 238, 237), (196, 98, 236, 238), (96, 99, 237, 235), (98, 101, 233, 236), (97, 96, 235, 234), (197, 100, 232, 239), (100, 97, 234, 232), (105, 198, 247, 242), (107, 199, 246, 240), (103, 102, 243, 245), (106, 103, 245, 244), (199, 106, 244, 246), (198, 104, 241, 247), (104, 107, 240, 241), (102, 105, 242, 243)])
me_circle_001.polygons.foreach_set('use_smooth', [True] * 243)
_k = {(16, 17): 1.0, (17, 18): 1.0, (19, 20): 1.0, (20, 21): 1.0, (16, 34): 1.0, (19, 35): 1.0, (29, 41): 1.0, (23, 29): 1.0, (22, 26): 1.0, (23, 34): 1.0, (22, 35): 1.0, (41, 47): 1.0, (26, 38): 1.0, (38, 44): 1.0, (53, 59): 1.0, (47, 53): 1.0, (44, 50): 1.0, (50, 56): 1.0, (59, 65): 1.0, (56, 62): 1.0, (62, 68): 1.0, (65, 71): 1.0, (74, 80): 1.0, (71, 77): 1.0, (68, 74): 1.0, (77, 83): 1.0, (83, 89): 1.0, (80, 86): 1.0, (95, 101): 1.0, (89, 95): 1.0, (86, 92): 1.0, (92, 98): 1.0, (113, 240): 1.0, (101, 233): 1.0, (98, 236): 1.0, (104, 241): 1.0, (119, 125): 1.0, (113, 119): 1.0, (110, 116): 1.0, (116, 122): 1.0, (125, 146): 1.0, (122, 147): 1.0, (107, 233): 1.0, (104, 236): 1.0, (107, 240): 1.0, (110, 241): 1.0}
me_circle_001.attributes.new('crease_edge', 'FLOAT', 'EDGE').data.foreach_set('value', [_k.get((min(e.vertices), max(e.vertices)), 0.0) for e in me_circle_001.edges])
_uv = me_circle_001.uv_layers.new(name='UVMap')
_uv.uv.foreach_set('vector', [0.0, 0.0, 0.0, 0.0, 0.0, 0.0, 0.0, 0.0, 0.0, 0.0, 0.0, 0.0, 0.0, 0.0, 0.0, 0.0, 0.0, 0.0, 0.0, 0.0, 0.0, 0.0, 0.0, 0.0, 0.0, 0.0, 0.0, 0.0, 0.0, 0.0, 0.0, 0.0, 0.0, 0.0, 0.0, 0.0, 0.0, 0.0, 0.0, 0.0, 0.0, 0.0, 0.0, 0.0, 0.0, 0.0, 0.0, 0.0, 0.0, 0.0, 0.0, 0.0, 0.0, 0.0, 0.0, 0.0, 0.0, 0.0, 0.0, 0.0, 0.0, 0.0, 0.0, 0.0, 0.0, 0.0, 0.0, 0.0, 0.0, 0.0, 0.0, 0.0, 0.0, 0.0, 0.0, 0.0, 0.0, 0.0, 0.0, 0.0, 0.0, 0.0, 0.0, 0.0, 0.0, 0.0, 0.0, 0.0, 0.0, 0.0, 0.0, 0.0, 0.0, 0.0, 0.0, 0.0, 0.0, 0.0, 0.0, 0.0, 0.0, 0.0, 0.0, 0.0, 0.0, 0.0, 0.0, 0.0, 0.0, 0.0, 0.0, 0.0, 0.0, 0.0, 0.0, 0.0, 0.0, 0.0, 0.0, 0.0, 0.0, 0.0, 0.0, 0.0, 0.0, 0.0, 0.0, 0.0, 0.0, 0.0, 0.0, 0.0, 0.0, 0.0, 0.0, 0.0, 0.0, 0.0, 0.0, 0.0, 0.0, 0.0, 0.0, 0.0, 0.0, 0.0, 0.0, 0.0, 0.0, 0.0, 0.0, 0.0, 0.0, 0.0, 0.0, 0.0, 0.0, 0.0, 0.0, 0.0, 0.0, 0.0, 0.0, 0.0, 0.0, 0.0, 0.0, 0.0, 0.0, 0.0, 0.0, 0.0, 0.0, 0.0, 0.0, 0.0, 0.0, 0.0, 0.0, 0.0, 0.0, 0.0, 0.0, 0.0, 0.0, 0.0, 0.0, 0.0, 0.0, 0.0, 0.0, 0.0, 0.0, 0.0, 0.0, 0.0, 0.0, 0.0, 0.0, 0.0, 0.0, 0.0, 0.0, 0.0, 0.0, 0.0, 0.0, 0.0, 0.0, 0.0, 0.0, 0.0, 0.0, 0.0, 0.0, 0.0, 0.0, 0.0, 0.0, 0.0, 0.0, 0.0, 0.0, 0.0, 0.0, 0.0, 0.0, 0.0, 0.0, 0.0, 0.0, 0.0, 0.0, 0.0, 0.0, 0.0, 0.0, 0.0, 0.0, 0.0, 0.0, 0.0, 0.0, 0.0, 0.0, 0.0, 0.0, 0.0, 0.0, 0.0, 0.0, 0.0, 0.0, 0.0, 0.0, 0.0, 0.0, 0.0, 0.0, 0.0, 0.0, 0.0, 0.0, 0.0, 0.0, 0.0, 0.0, 0.0, 0.0, 0.0, 0.0, 0.0, 0.0, 0.0, 0.0, 0.0, 0.0, 0.0, 0.0, 0.0, 0.0, 0.0, 0.0, 0.0, 0.0, 0.0, 0.0, 0.0, 0.0, 0.0, 0.0, 0.0, 0.0, 0.0, 0.0, 0.0, 0.0, 0.0, 0.0, 0.0, 0.0, 0.0, 0.0, 0.0, 0.0, 0.0, 0.0, 0.0, 0.0, 0.0, 0.0, 0.0, 0.0, 0.0, 0.0, 0.0, 0.0, 0.0, 0.0, 0.0, 0.0, 0.0, 0.0, 0.0, 0.0, 0.0, 0.0, 0.0, 0.0, 0.0, 0.0, 0.0, 0.0, 0.0, 0.0, 0.0, 0.0, 0.0, 0.0, 0.0, 0.0, 0.0, 0.0, 0.0, 0.0, 0.0, 0.0, 0.0, 0.0, 0.0, 0.0, 0.0, 0.0, 0.0, 0.0, 0.0, 0.0, 0.0, 0.0, 0.0, 0.0, 0.0, 0.0, 0.0, 0.0, 0.0, 0.0, 0.0, 0.0, 0.0, 0.0, 0.0, 0.0, 0.0, 0.0, 0.0, 0.0, 0.0, 0.0, 0.0, 0.0, 0.0, 0.0, 0.0, 0.0, 0.0, 0.0, 0.0, 0.0, 0.0, 0.0, 0.0, 0.0, 0.0, 0.0, 0.0, 0.0, 0.0, 0.0, 0.0, 0.0, 0.0, 0.0, 0.0, 0.0, 0.0, 0.0, 0.0, 0.0, 0.0, 0.0, 0.0, 0.0, 0.0, 0.0, 0.0, 0.0, 0.0, 0.0, 0.0, 0.0, 0.0, 0.0, 0.0, 0.0, 0.0, 0.0, 0.0, 0.0, 0.0, 0.0, 0.0, 0.0, 0.0, 0.0, 0.0, 0.0, 0.0, 0.0, 0.0, 0.0, 0.0, 0.0, 0.0, 0.0, 0.0, 0.0, 0.0, 0.0, 0.0, 0.0, 0.0, 0.0, 0.0, 0.0, 0.0, 0.0, 0.0, 0.0, 0.0, 0.0, 0.0, 0.0, 0.0, 0.0, 0.0, 0.0, 0.0, 0.0, 0.0, 0.0, 0.0, 0.0, 0.0, 0.0, 0.0, 0.0, 0.0, 0.0, 0.0, 0.0, 0.0, 0.0, 0.0, 0.0, 0.0, 0.0, 0.0, 0.0, 0.0, 0.0, 0.0, 0.0, 0.0, 0.0, 0.0, 0.0, 0.0, 0.0, 0.0, 0.0, 0.0, 0.0, 0.0, 0.0, 0.0, 0.0, 0.0, 0.0, 0.0, 0.0, 0.0, 0.0, 0.0, 0.0, 0.0, 0.0, 0.0, 0.0, 0.0, 0.0, 0.0, 0.0, 0.0, 0.0, 0.0, 0.0, 0.0, 0.0, 0.0, 0.0, 0.0, 0.0, 0.0, 0.0, 0.0, 0.0, 0.0, 0.0, 0.0, 0.0, 0.0, 0.0, 0.0, 0.0, 0.0, 0.0, 0.0, 0.0, 0.0, 0.0, 0.0, 0.0, 0.0, 0.0, 0.0, 0.0, 0.0, 0.0, 0.0, 0.0, 0.0, 0.0, 0.0, 0.0, 0.0, 0.0, 0.0, 0.0, 0.0, 0.0, 0.0, 0.0, 0.0, 0.0, 0.0, 0.0, 0.0, 0.0, 0.0, 0.0, 0.0, 0.0, 0.0, 0.0, 0.0, 0.0, 0.0, 0.0, 0.0, 0.0, 0.0, 0.0, 0.0, 0.0, 0.0, 0.0, 0.0, 0.0, 0.0, 0.0, 0.0, 0.0, 0.0, 0.0, 0.0, 0.0, 0.0, 0.0, 0.0, 0.0, 0.0, 0.0, 0.0, 0.0, 0.0, 0.0, 0.0, 0.0, 0.0, 0.0, 0.0, 0.0, 0.0, 0.0, 0.0, 0.0, 0.0, 0.0, 0.0, 0.0, 0.0, 0.0, 0.0, 0.0, 0.0, 0.0, 0.0, 0.0, 0.0, 0.0, 0.0, 0.0, 0.0, 0.0, 0.0, 0.0, 0.0, 0.0, 0.0, 0.0, 0.0, 0.0, 0.0, 0.0, 0.0, 0.0, 0.0, 0.0, 0.0, 0.0, 0.0, 0.0, 0.0, 0.0, 0.0, 0.0, 0.0, 0.0, 0.0, 0.0, 0.0, 0.0, 0.0, 0.0, 0.0, 0.0, 0.0, 0.0, 0.0, 0.0, 0.0, 0.0, 0.0, 0.0, 0.0, 0.0, 0.0, 0.0, 0.0, 0.0, 0.0, 0.0, 0.0, 0.0, 0.0, 0.0, 0.0, 0.0, 0.0, 0.0, 0.0, 0.0, 0.0, 0.0, 0.0, 0.0, 0.0, 0.0, 0.0, 0.0, 0.0, 0.0, 0.0, 0.0, 0.0, 0.0, 0.0, 0.0, 0.0, 0.0, 0.0, 0.0, 0.0, 0.0, 0.0, 0.0, 0.0, 0.0, 0.0, 0.0, 0.0, 0.0, 0.0, 0.0, 0.0, 0.0, 0.0, 0.0, 0.0, 0.0, 0.0, 0.0, 0.0, 0.0, 0.0, 0.0, 0.0, 0.0, 0.0, 0.0, 0.0, 0.0, 0.0, 0.0, 0.0, 0.0, 0.0, 0.0, 0.0, 0.0, 0.0, 0.0, 0.0, 0.0, 0.0, 0.0, 0.0, 0.0, 0.0, 0.0, 0.0, 0.0, 0.0, 0.0, 0.0, 0.0, 0.0, 0.0, 0.0, 0.0, 0.0, 0.0, 0.0, 0.0, 0.0, 0.0, 0.0, 0.0, 0.0, 0.0, 0.0, 0.0, 0.0, 0.0, 0.0, 0.0, 0.0, 0.0, 0.0, 0.0, 0.0, 0.0, 0.0, 0.0, 0.0, 0.0, 0.0, 0.0, 0.0, 0.0, 0.0, 0.0, 0.0, 0.0, 0.0, 0.0, 0.0, 0.0, 0.0, 0.0, 0.0, 0.0, 0.0, 0.0, 0.0, 0.0, 0.0, 0.0, 0.0, 0.0, 0.0, 0.0, 0.0, 0.0, 0.0, 0.0, 0.0, 0.0, 0.0, 0.0, 0.0, 0.0, 0.0, 0.0, 0.0, 0.0, 0.0, 0.0, 0.0, 0.0, 0.0, 0.0, 0.0, 0.0, 0.0, 0.0, 0.0, 0.0, 0.0, 0.0, 0.0, 0.0, 0.0, 0.0, 0.0, 0.0, 0.0, 0.0, 0.0, 0.0, 0.0, 0.0, 0.0, 0.0, 0.0, 0.0, 0.0, 0.0, 0.0, 0.0, 0.0, 0.0, 0.0, 0.0, 0.0, 0.0, 0.0, 0.0, 0.0, 0.0, 0.0, 0.0, 0.0, 0.0, 0.0, 0.0, 0.0, 0.0, 0.0, 0.0, 0.0, 0.0, 0.0, 0.0, 0.0, 0.0, 0.0, 0.0, 0.0, 0.0, 0.0, 0.0, 0.0, 0.0, 0.0, 0.0, 0.0, 0.0, 0.0, 0.0, 0.0, 0.0, 0.0, 0.0, 0.0, 0.0, 0.0, 0.0, 0.0, 0.0, 0.0, 0.0, 0.0, 0.0, 0.0, 0.0, 0.0, 0.0, 0.0, 0.0, 0.0, 0.0, 0.0, 0.0, 0.0, 0.0, 0.0, 0.0, 0.0, 0.0, 0.0, 0.0, 0.0, 0.0, 0.0, 0.0, 0.0, 0.0, 0.0, 0.0, 0.0, 0.0, 0.0, 0.0, 0.0, 0.0, 0.0, 0.0, 0.0, 0.0, 0.0, 0.0, 0.0, 0.0, 0.0, 0.0, 0.0, 0.0, 0.0, 0.0, 0.0, 0.0, 0.0, 0.0, 0.0, 0.0, 0.0, 0.0, 0.0, 0.0, 0.0, 0.0, 0.0, 0.0, 0.0, 0.0, 0.0, 0.0, 0.0, 0.0, 0.0, 0.0, 0.0, 0.0, 0.0, 0.0, 0.0, 0.0, 0.0, 0.0, 0.0, 0.0, 0.0, 0.0, 0.0, 0.0, 0.0, 0.0, 0.0, 0.0, 0.0, 0.0, 0.0, 0.0, 0.0, 0.0, 0.0, 0.0, 0.0, 0.0, 0.0, 0.0, 0.0, 0.0, 0.0, 0.0, 0.0, 0.0, 0.0, 0.0, 0.0, 0.0, 0.0, 0.0, 0.0, 0.0, 0.0, 0.0, 0.0, 0.0, 0.0, 0.0, 0.0, 0.0, 0.0, 0.0, 0.0, 0.0, 0.0, 0.0, 0.0, 0.0, 0.0, 0.0, 0.0, 0.0, 0.0, 0.0, 0.0, 0.0, 0.0, 0.0, 0.0, 0.0, 0.0, 0.0, 0.0, 0.0, 0.0, 0.0, 0.0, 0.0, 0.0, 0.0, 0.0, 0.0, 0.0, 0.0, 0.0, 0.0, 0.0, 0.0, 0.0, 0.0, 0.0, 0.0, 0.0, 0.0, 0.0, 0.0, 0.0, 0.0, 0.0, 0.0, 0.0, 0.0, 0.0, 0.0, 0.0, 0.0, 0.0, 0.0, 0.0, 0.0, 0.0, 0.0, 0.0, 0.0, 0.0, 0.0, 0.0, 0.0, 0.0, 0.0, 0.0, 0.0, 0.0, 0.0, 0.0, 0.0, 0.0, 0.0, 0.0, 0.0, 0.0, 0.0, 0.0, 0.0, 0.0, 0.0, 0.0, 0.0, 0.0, 0.0, 0.0, 0.0, 0.0, 0.0, 0.0, 0.0, 0.0, 0.0, 0.0, 0.0, 0.0, 0.0, 0.0, 0.0, 0.0, 0.0, 0.0, 0.0, 0.0, 0.0, 0.0, 0.0, 0.0, 0.0, 0.0, 0.0, 0.0, 0.0, 0.0, 0.0, 0.0, 0.0, 0.0, 0.0, 0.0, 0.0, 0.0, 0.0, 0.0, 0.0, 0.0, 0.0, 0.0, 0.0, 0.0, 0.0, 0.0, 0.0, 0.0, 0.0, 0.0, 0.0, 0.0, 0.0, 0.0, 0.0, 0.0, 0.0, 0.0, 0.0, 0.0, 0.0, 0.0, 0.0, 0.0, 0.0, 0.0, 0.0, 0.0, 0.0, 0.0, 0.0, 0.0, 0.0, 0.0, 0.0, 0.0, 0.0, 0.0, 0.0, 0.0, 0.0, 0.0, 0.0, 0.0, 0.0, 0.0, 0.0, 0.0, 0.0, 0.0, 0.0, 0.0, 0.0, 0.0, 0.0, 0.0, 0.0, 0.0, 0.0, 0.0, 0.0, 0.0, 0.0, 0.0, 0.0, 0.0, 0.0, 0.0, 0.0, 0.0, 0.0, 0.0, 0.0, 0.0, 0.0, 0.0, 0.0, 0.0, 0.0, 0.0, 0.0, 0.0, 0.0, 0.0, 0.0, 0.0, 0.0, 0.0, 0.0, 0.0, 0.0, 0.0, 0.0, 0.0, 0.0, 0.0, 0.0, 0.0, 0.0, 0.0, 0.0, 0.0, 0.0, 0.0, 0.0, 0.0, 0.0, 0.0, 0.0, 0.0, 0.0, 0.0, 0.0, 0.0, 0.0, 0.0, 0.0, 0.0, 0.0, 0.0, 0.0, 0.0, 0.0, 0.0, 0.0, 0.0, 0.0, 0.0, 0.0, 0.0, 0.0, 0.0, 0.0, 0.0, 0.0, 0.0, 0.0, 0.0, 0.0, 0.0, 0.0, 0.0, 0.0, 0.0, 0.0, 0.0, 0.0, 0.0, 0.0, 0.0, 0.0, 0.0, 0.0, 0.0, 0.0, 0.0, 0.0, 0.0, 0.0, 0.0, 0.0, 0.0, 0.0, 0.0, 0.0, 0.0, 0.0, 0.0, 0.0, 0.0, 0.0, 0.0, 0.0, 0.0, 0.0, 0.0, 0.0, 0.0, 0.0, 0.0, 0.0, 0.0, 0.0, 0.0, 0.0, 0.0, 0.0, 0.0, 0.0, 0.0, 0.0, 0.0, 0.0, 0.0, 0.0, 0.0, 0.0, 0.0, 0.0, 0.0, 0.0, 0.0, 0.0, 0.0, 0.0, 0.0, 0.0, 0.0, 0.0, 0.0, 0.0, 0.0, 0.0, 0.0, 0.0, 0.0, 0.0, 0.0, 0.0, 0.0, 0.0, 0.0, 0.0, 0.0, 0.0, 0.0, 0.0, 0.0, 0.0, 0.0, 0.0, 0.0, 0.0, 0.0, 0.0, 0.0, 0.0, 0.0, 0.0, 0.0, 0.0, 0.0, 0.0, 0.0, 0.0, 0.0, 0.0, 0.0, 0.0, 0.0, 0.0, 0.0, 0.0, 0.0, 0.0, 0.0, 0.0, 0.0, 0.0, 0.0, 0.0, 0.0, 0.0, 0.0, 0.0, 0.0, 0.0, 0.0, 0.0, 0.0, 0.0, 0.0, 0.0, 0.0, 0.0, 0.0, 0.0, 0.0, 0.0, 0.0, 0.0, 0.0, 0.0, 0.0, 0.0, 0.0, 0.0, 0.0, 0.0, 0.0, 0.0, 0.0, 0.0, 0.0, 0.0, 0.0, 0.0, 0.0, 0.0, 0.0, 0.0, 0.0, 0.0, 0.0, 0.0, 0.0, 0.0, 0.0, 0.0, 0.0, 0.0, 0.0, 0.0, 0.0, 0.0, 0.0, 0.0, 0.0, 0.0, 0.0, 0.0, 0.0, 0.0, 0.0, 0.0, 0.0, 0.0, 0.0, 0.0, 0.0, 0.0, 0.0, 0.0, 0.0, 0.0, 0.0, 0.0, 0.0, 0.0, 0.0, 0.0, 0.0, 0.0, 0.0, 0.0, 0.0, 0.0, 0.0, 0.0, 0.0, 0.0, 0.0, 0.0, 0.0, 0.0, 0.0, 0.0, 0.0, 0.0, 0.0, 0.0, 0.0, 0.0, 0.0, 0.0, 0.0, 0.0, 0.0, 0.0, 0.0, 0.0, 0.0, 0.0, 0.0, 0.0, 0.0, 0.0, 0.0, 0.0, 0.0, 0.0, 0.0, 0.0, 0.0, 0.0, 0.0, 0.0, 0.0, 0.0, 0.0, 0.0, 0.0, 0.0, 0.0, 0.0, 0.0, 0.0, 0.0, 0.0, 0.0, 0.0, 0.0, 0.0, 0.0, 0.0, 0.0, 0.0, 0.0, 0.0, 0.0, 0.0, 0.0, 0.0, 0.0, 0.0, 0.0, 0.0, 0.0, 0.0, 0.0, 0.0, 0.0, 0.0, 0.0, 0.0, 0.0, 0.0, 0.0, 0.0, 0.0, 0.0, 0.0, 0.0, 0.0, 0.0, 0.0, 0.0, 0.0, 0.0, 0.0, 0.0, 0.0, 0.0, 0.0, 0.0, 0.0, 0.0, 0.0, 0.0, 0.0, 0.0, 0.0, 0.0, 0.0, 0.0, 0.0, 0.0, 0.0, 0.0, 0.0, 0.0, 0.0, 0.0, 0.0, 0.0, 0.0, 0.0, 0.0, 0.0, 0.0, 0.0, 0.0, 0.0, 0.0, 0.0, 0.0, 0.0, 0.0, 0.0, 0.0, 0.0, 0.0, 0.0, 0.0, 0.0, 0.0, 0.0, 0.0, 0.0, 0.0, 0.0, 0.0, 0.0, 0.0, 0.0, 0.0, 0.0, 0.0, 0.0, 0.0, 0.0, 0.0, 0.0, 0.0, 0.0, 0.0, 0.0, 0.0, 0.0, 0.0, 0.0, 0.0, 0.0, 0.0, 0.0, 0.0, 0.0, 0.0, 0.0, 0.0, 0.0, 0.0, 0.0, 0.0, 0.0, 0.0, 0.0, 0.0, 0.0, 0.0, 0.0, 0.0, 0.0, 0.0, 0.0, 0.0, 0.0, 0.0, 0.0, 0.0, 0.0, 0.0, 0.0, 0.0, 0.0, 0.0, 0.0, 0.0, 0.0, 0.0, 0.0, 0.0, 0.0, 0.0, 0.0, 0.0, 0.0, 0.0, 0.0, 0.0, 0.0, 0.0, 0.0, 0.0, 0.0, 0.0, 0.0, 0.0, 0.0, 0.0, 0.0, 0.0, 0.0, 0.0, 0.0, 0.0, 0.0, 0.0, 0.0, 0.0, 0.0, 0.0, 0.0, 0.0, 0.0, 0.0, 0.0, 0.0, 0.0, 0.0, 0.0, 0.0, 0.0, 0.0, 0.0, 0.0, 0.0, 0.0, 0.0, 0.0, 0.0, 0.0, 0.0, 0.0, 0.0, 0.0, 0.0, 0.0, 0.0, 0.0, 0.0, 0.0, 0.0, 0.0, 0.0, 0.0, 0.0, 0.0, 0.0, 0.0, 0.0, 0.0, 0.0, 0.0, 0.0, 0.0, 0.0, 0.0, 0.0, 0.0, 0.0, 0.0, 0.0, 0.0, 0.0, 0.0, 0.0, 0.0, 0.0, 0.0, 0.0, 0.0, 0.0, 0.0, 0.0, 0.0, 0.0, 0.0, 0.0, 0.0, 0.0, 0.0, 0.0, 0.0, 0.0, 0.0, 0.0, 0.0, 0.0, 0.0, 0.0, 0.0, 0.0, 0.0, 0.0, 0.0, 0.0, 0.0, 0.0, 0.0, 0.0, 0.0, 0.0, 0.0, 0.0, 0.0, 0.0, 0.0, 0.0, 0.0, 0.0, 0.0, 0.0, 0.0, 0.0, 0.0, 0.0, 0.0, 0.0, 0.0, 0.0, 0.0, 0.0, 0.0, 0.0, 0.0, 0.0, 0.0, 0.0, 0.0, 0.0, 0.0, 0.0, 0.0, 0.0, 0.0, 0.0, 0.0, 0.0, 0.0, 0.0, 0.0, 0.0, 0.0, 0.0, 0.0, 0.0, 0.0, 0.0, 0.0, 0.0, 0.0, 0.0, 0.0, 0.0, 0.0, 0.0, 0.0, 0.0, 0.0, 0.0, 0.0, 0.0, 0.0, 0.0, 0.0, 0.0, 0.0, 0.0, 0.0, 0.0, 0.0, 0.0, 0.0, 0.0, 0.0, 0.0, 0.0, 0.0, 0.0, 0.0, 0.0, 0.0, 0.0, 0.0, 0.0, 0.0, 0.0])
me_circle_001.update()
me_circle_003 = bpy.data.meshes.new('Circle.003')
me_circle_003.from_pydata([(0.102, -0.7402, -0.04094), (0.06147, -0.7581, -0.0411), (0.0, -0.7595, -0.04113), (0.102, -0.7402, -0.1579), (0.06147, -0.7581, -0.1581), (0.0, -0.7595, -0.1581), (0.1576, -0.6828, -0.1576), (0.1576, -0.6828, -0.04059), (0.1678, -0.6478, -0.1578), (0.1678, -0.6478, -0.04081), (0.1314, -0.7182, -0.04079), (0.1314, -0.7182, -0.1578), (0.1847, -0.6003, -0.1578), (0.1847, -0.6003, -0.04081), (0.2038, -0.5378, -0.1578), (0.2038, -0.5378, -0.04081), (0.219, -0.4903, -0.1578), (0.219, -0.4903, -0.04081), (0.2399, -0.4323, -0.1579), (0.2391, -0.4301, -0.04089), (0.2642, -0.3749, -0.1581), (0.2642, -0.3749, -0.04052), (0.07082, -0.6766, -0.1131), (0.04094, -0.6859, -0.1131), (0.0, -0.687, -0.1131), (0.07082, -0.6766, -0.1346), (0.04094, -0.6859, -0.1346), (0.0, -0.687, -0.1346), (0.09696, -0.6323, -0.1346), (0.09696, -0.6323, -0.1131), (0.08641, -0.6623, -0.1131), (0.08641, -0.6623, -0.1346), (0.1019, -0.6052, -0.1131), (0.1084, -0.57, -0.1131), (0.1019, -0.6052, -0.1346), (0.113, -0.5238, -0.1131), (0.1084, -0.57, -0.1346), (0.113, -0.5238, -0.1346), (0.1204, -0.491, -0.1133), (0.1908, -0.4399, -0.1131), (0.1204, -0.491, -0.1347), (0.1908, -0.4399, -0.1346), (0.2278, -0.4021, -0.1346), (0.2278, -0.4021, -0.1131), (0.1362, -0.6274, -0.1528), (0.1481, -0.5858, -0.1528), (0.1362, -0.6274, -0.07546), (0.1286, -0.6586, -0.07534), (0.1764, -0.4894, -0.1532), (0.2147, -0.4339, -0.1529), (0.1286, -0.6586, -0.1527), (0.2514, -0.3802, -0.153), (0.2514, -0.3802, -0.07531), (0.1587, -0.5305, -0.1528), (0.1099, -0.6914, -0.07545), (0.2147, -0.4339, -0.07542), (0.08706, -0.7097, -0.07553), (0.1764, -0.4894, -0.07259), (0.05163, -0.7235, -0.07561), (0.1099, -0.6914, -0.1528), (0.08706, -0.7097, -0.1529), (0.0, -0.7248, -0.07563), (0.1587, -0.5305, -0.07546), (0.05163, -0.7235, -0.153), (0.1481, -0.5858, -0.07546), (0.0, -0.7248, -0.153), (0.2308, -0.4563, -0.0408), (0.2308, -0.4563, -0.1578), (0.1647, -0.4612, -0.1139), (0.1647, -0.4612, -0.1353), (0.1945, -0.4605, -0.07545), (0.1945, -0.4605, -0.1528), (0.1792, -0.5982, -0.1571), (0.1533, -0.6792, -0.04577), (0.2362, -0.4325, -0.1571), (0.2623, -0.3757, -0.04571), (0.1971, -0.5367, -0.1571), (0.1282, -0.7142, -0.04596), (0.2354, -0.4307, -0.04604), (0.09977, -0.7357, -0.0461), (0.2127, -0.4902, -0.04555), (0.06, -0.7529, -0.04625), (0.0, -0.7544, -0.04628), (0.1971, -0.5367, -0.04598), (0.1792, -0.5982, -0.04598), (0.1631, -0.6448, -0.1571), (0.1631, -0.6448, -0.04598), (0.2127, -0.4902, -0.1571), (0.1533, -0.6792, -0.1568), (0.2623, -0.3757, -0.1573), (0.1282, -0.7142, -0.157), (0.09977, -0.7357, -0.1572), (0.06, -0.7529, -0.1573), (0.0, -0.7544, -0.1574), (0.2254, -0.457, -0.1571), (0.2254, -0.457, -0.04596)], [], [(2, 5, 4, 1), (10, 11, 6, 7), (1, 4, 3, 0), (8, 12, 13, 9), (6, 8, 9, 7), (0, 3, 11, 10), (12, 14, 15, 13), (67, 18, 19, 66), (14, 16, 17, 15), (18, 20, 21, 19), (24, 23, 26, 27), (30, 29, 28, 31), (23, 22, 25, 26), (34, 32, 33, 36), (28, 29, 32, 34), (22, 30, 31, 25), (36, 33, 35, 37), (69, 68, 39, 41), (37, 35, 38, 40), (41, 39, 43, 42), (45, 44, 34, 36), (47, 46, 32, 29), (71, 48, 40, 69), (44, 50, 28, 34), (52, 51, 42, 43), (53, 45, 36, 37), (54, 47, 29, 30), (55, 52, 43, 39), (56, 54, 30, 22), (70, 55, 39, 68), (58, 56, 22, 23), (50, 59, 31, 28), (51, 49, 41, 42), (59, 60, 25, 31), (61, 58, 23, 24), (62, 57, 38, 35), (60, 63, 26, 25), (64, 62, 35, 33), (46, 64, 33, 32), (48, 53, 37, 40), (63, 65, 27, 26), (92, 93, 65, 63), (87, 76, 53, 48), (86, 84, 64, 46), (84, 83, 62, 64), (91, 92, 63, 60), (83, 80, 57, 62), (82, 81, 58, 61), (90, 91, 60, 59), (89, 74, 49, 51), (88, 90, 59, 50), (81, 79, 56, 58), (95, 78, 55, 70), (79, 77, 54, 56), (78, 75, 52, 55), (77, 73, 47, 54), (76, 72, 45, 53), (75, 89, 51, 52), (85, 88, 50, 44), (94, 87, 48, 71), (73, 86, 46, 47), (72, 85, 44, 45), (74, 94, 71, 49), (80, 95, 70, 57), (57, 70, 68, 38), (49, 71, 69, 41), (40, 38, 68, 69), (16, 67, 66, 17), (17, 66, 95, 80), (18, 67, 94, 74), (12, 8, 85, 72), (7, 9, 86, 73), (67, 16, 87, 94), (8, 6, 88, 85), (21, 20, 89, 75), (14, 12, 72, 76), (10, 7, 73, 77), (19, 21, 75, 78), (0, 10, 77, 79), (66, 19, 78, 95), (1, 0, 79, 81), (6, 11, 90, 88), (20, 18, 74, 89), (11, 3, 91, 90), (2, 1, 81, 82), (15, 17, 80, 83), (3, 4, 92, 91), (13, 15, 83, 84), (9, 13, 84, 86), (16, 14, 76, 87), (4, 5, 93, 92)])
me_circle_003.polygons.foreach_set('use_smooth', [True] * 91)
_k = {(0, 1): 1.0, (1, 2): 1.0, (3, 4): 1.0, (4, 5): 1.0, (0, 10): 1.0, (3, 11): 1.0, (9, 13): 1.0, (7, 9): 1.0, (6, 8): 1.0, (7, 10): 1.0, (6, 11): 1.0, (13, 15): 1.0, (8, 12): 1.0, (12, 14): 1.0, (19, 66): 1.0, (15, 17): 1.0, (14, 16): 1.0, (16, 67): 1.0, (20, 21): 1.0, (19, 21): 1.0, (18, 20): 1.0, (22, 23): 1.0, (23, 24): 1.0, (25, 26): 1.0, (26, 27): 1.0, (22, 30): 1.0, (25, 31): 1.0, (32, 33): 1.0, (29, 32): 1.0, (28, 34): 1.0, (29, 30): 1.0, (28, 31): 1.0, (33, 35): 1.0, (34, 36): 1.0, (36, 37): 1.0, (39, 68): 1.0, (35, 38): 1.0, (37, 40): 1.0, (40, 69): 1.0, (39, 43): 1.0, (41, 42): 1.0, (42, 51): 1.0, (51, 89): 1.0, (43, 52): 1.0, (17, 66): 1.0, (18, 67): 1.0, (38, 68): 1.0, (41, 69): 1.0, (52, 75): 1.0}
me_circle_003.attributes.new('crease_edge', 'FLOAT', 'EDGE').data.foreach_set('value', [_k.get((min(e.vertices), max(e.vertices)), 0.0) for e in me_circle_003.edges])
_uv = me_circle_003.uv_layers.new(name='UVMap')
_uv.uv.foreach_set('vector', [0.0, 0.0, 0.0, 0.0, 0.0, 0.0, 0.0, 0.0, 0.0, 0.0, 0.0, 0.0, 0.0, 0.0, 0.0, 0.0, 0.0, 0.0, 0.0, 0.0, 0.0, 0.0, 0.0, 0.0, 0.0, 0.0, 0.0, 0.0, 0.0, 0.0, 0.0, 0.0, 0.0, 0.0, 0.0, 0.0, 0.0, 0.0, 0.0, 0.0, 0.0, 0.0, 0.0, 0.0, 0.0, 0.0, 0.0, 0.0, 0.0, 0.0, 0.0, 0.0, 0.0, 0.0, 0.0, 0.0, 0.0, 0.0, 0.0, 0.0, 0.0, 0.0, 0.0, 0.0, 0.0, 0.0, 0.0, 0.0, 0.0, 0.0, 0.0, 0.0, 0.0, 0.0, 0.0, 0.0, 0.0, 0.0, 0.0, 0.0, 0.0, 0.0, 0.0, 0.0, 0.0, 0.0, 0.0, 0.0, 0.0, 0.0, 0.0, 0.0, 0.0, 0.0, 0.0, 0.0, 0.0, 0.0, 0.0, 0.0, 0.0, 0.0, 0.0, 0.0, 0.0, 0.0, 0.0, 0.0, 0.0, 0.0, 0.0, 0.0, 0.0, 0.0, 0.0, 0.0, 0.0, 0.0, 0.0, 0.0, 0.0, 0.0, 0.0, 0.0, 0.0, 0.0, 0.0, 0.0, 0.0, 0.0, 0.0, 0.0, 0.0, 0.0, 0.0, 0.0, 0.0, 0.0, 0.0, 0.0, 0.0, 0.0, 0.0, 0.0, 0.0, 0.0, 0.0, 0.0, 0.0, 0.0, 0.0, 0.0, 0.0, 0.0, 0.0, 0.0, 0.0, 0.0, 0.0, 0.0, 0.0, 0.0, 0.0, 0.0, 0.0, 0.0, 0.0, 0.0, 0.0, 0.0, 0.0, 0.0, 0.0, 0.0, 0.0, 0.0, 0.0, 0.0, 0.0, 0.0, 0.0, 0.0, 0.0, 0.0, 0.0, 0.0, 0.0, 0.0, 0.0, 0.0, 0.0, 0.0, 0.0, 0.0, 0.0, 0.0, 0.0, 0.0, 0.0, 0.0, 0.0, 0.0, 0.0, 0.0, 0.0, 0.0, 0.0, 0.0, 0.0, 0.0, 0.0, 0.0, 0.0, 0.0, 0.0, 0.0, 0.0, 0.0, 0.0, 0.0, 0.0, 0.0, 0.0, 0.0, 0.0, 0.0, 0.0, 0.0, 0.0, 0.0, 0.0, 0.0, 0.0, 0.0, 0.0, 0.0, 0.0, 0.0, 0.0, 0.0, 0.0, 0.0, 0.0, 0.0, 0.0, 0.0, 0.0, 0.0, 0.0, 0.0, 0.0, 0.0, 0.0, 0.0, 0.0, 0.0, 0.0, 0.0, 0.0, 0.0, 0.0, 0.0, 0.0, 0.0, 0.0, 0.0, 0.0, 0.0, 0.0, 0.0, 0.0, 0.0, 0.0, 0.0, 0.0, 0.0, 0.0, 0.0, 0.0, 0.0, 0.0, 0.0, 0.0, 0.0, 0.0, 0.0, 0.0, 0.0, 0.0, 0.0, 0.0, 0.0, 0.0, 0.0, 0.0, 0.0, 0.0, 0.0, 0.0, 0.0, 0.0, 0.0, 0.0, 0.0, 0.0, 0.0, 0.0, 0.0, 0.0, 0.0, 0.0, 0.0, 0.0, 0.0, 0.0, 0.0, 0.0, 0.0, 0.0, 0.0, 0.0, 0.0, 0.0, 0.0, 0.0, 0.0, 0.0, 0.0, 0.0, 0.0, 0.0, 0.0, 0.0, 0.0, 0.0, 0.0, 0.0, 0.0, 0.0, 0.0, 0.0, 0.0, 0.0, 0.0, 0.0, 0.0, 0.0, 0.0, 0.0, 0.0, 0.0, 0.0, 0.0, 0.0, 0.0, 0.0, 0.0, 0.0, 0.0, 0.0, 0.0, 0.0, 0.0, 0.0, 0.0, 0.0, 0.0, 0.0, 0.0, 0.0, 0.0, 0.0, 0.0, 0.0, 0.0, 0.0, 0.0, 0.0, 0.0, 0.0, 0.0, 0.0, 0.0, 0.0, 0.0, 0.0, 0.0, 0.0, 0.0, 0.0, 0.0, 0.0, 0.0, 0.0, 0.0, 0.0, 0.0, 0.0, 0.0, 0.0, 0.0, 0.0, 0.0, 0.0, 0.0, 0.0, 0.0, 0.0, 0.0, 0.0, 0.0, 0.0, 0.0, 0.0, 0.0, 0.0, 0.0, 0.0, 0.0, 0.0, 0.0, 0.0, 0.0, 0.0, 0.0, 0.0, 0.0, 0.0, 0.0, 0.0, 0.0, 0.0, 0.0, 0.0, 0.0, 0.0, 0.0, 0.0, 0.0, 0.0, 0.0, 0.0, 0.0, 0.0, 0.0, 0.0, 0.0, 0.0, 0.0, 0.0, 0.0, 0.0, 0.0, 0.0, 0.0, 0.0, 0.0, 0.0, 0.0, 0.0, 0.0, 0.0, 0.0, 0.0, 0.0, 0.0, 0.0, 0.0, 0.0, 0.0, 0.0, 0.0, 0.0, 0.0, 0.0, 0.0, 0.0, 0.0, 0.0, 0.0, 0.0, 0.0, 0.0, 0.0, 0.0, 0.0, 0.0, 0.0, 0.0, 0.0, 0.0, 0.0, 0.0, 0.0, 0.0, 0.0, 0.0, 0.0, 0.0, 0.0, 0.0, 0.0, 0.0, 0.0, 0.0, 0.0, 0.0, 0.0, 0.0, 0.0, 0.0, 0.0, 0.0, 0.0, 0.0, 0.0, 0.0, 0.0, 0.0, 0.0, 0.0, 0.0, 0.0, 0.0, 0.0, 0.0, 0.0, 0.0, 0.0, 0.0, 0.0, 0.0, 0.0, 0.0, 0.0, 0.0, 0.0, 0.0, 0.0, 0.0, 0.0, 0.0, 0.0, 0.0, 0.0, 0.0, 0.0, 0.0, 0.0, 0.0, 0.0, 0.0, 0.0, 0.0, 0.0, 0.0, 0.0, 0.0, 0.0, 0.0, 0.0, 0.0, 0.0, 0.0, 0.0, 0.0, 0.0, 0.0, 0.0, 0.0, 0.0, 0.0, 0.0, 0.0, 0.0, 0.0, 0.0, 0.0, 0.0, 0.0, 0.0, 0.0, 0.0, 0.0, 0.0, 0.0, 0.0, 0.0, 0.0, 0.0, 0.0, 0.0, 0.0, 0.0, 0.0, 0.0, 0.0, 0.0, 0.0, 0.0, 0.0, 0.0, 0.0, 0.0, 0.0, 0.0, 0.0, 0.0, 0.0, 0.0, 0.0, 0.0, 0.0, 0.0, 0.0, 0.0, 0.0, 0.0, 0.0, 0.0, 0.0, 0.0, 0.0, 0.0, 0.0, 0.0, 0.0, 0.0, 0.0, 0.0, 0.0, 0.0, 0.0, 0.0, 0.0, 0.0, 0.0, 0.0, 0.0, 0.0, 0.0, 0.0, 0.0, 0.0, 0.0, 0.0, 0.0, 0.0, 0.0, 0.0, 0.0, 0.0, 0.0, 0.0, 0.0, 0.0, 0.0, 0.0, 0.0, 0.0, 0.0, 0.0, 0.0, 0.0, 0.0, 0.0, 0.0, 0.0, 0.0, 0.0, 0.0, 0.0, 0.0, 0.0, 0.0, 0.0, 0.0, 0.0, 0.0, 0.0, 0.0, 0.0, 0.0, 0.0, 0.0, 0.0, 0.0, 0.0, 0.0, 0.0, 0.0, 0.0, 0.0, 0.0, 0.0, 0.0, 0.0, 0.0, 0.0, 0.0, 0.0, 0.0, 0.0, 0.0, 0.0, 0.0, 0.0, 0.0, 0.0, 0.0, 0.0, 0.0, 0.0, 0.0, 0.0, 0.0, 0.0, 0.0, 0.0, 0.0, 0.0, 0.0, 0.0, 0.0, 0.0, 0.0, 0.0, 0.0])
me_circle_003.update()
me_circle_004 = bpy.data.meshes.new('Circle.004')
me_circle_004.from_pydata([(0.2642, -0.3749, -0.1551), (0.2642, -0.3749, -0.04357), (0.2921, -0.3354, -0.1578), (0.2921, -0.3354, -0.04088), (0.3212, -0.299, -0.1592), (0.3212, -0.299, -0.03954), (0.3593, -0.2531, -0.1592), (0.3593, -0.2531, -0.03954), (0.3994, -0.2056, -0.1592), (0.3994, -0.2056, -0.03954), (0.4219, -0.1772, -0.1592), (0.4219, -0.1772, -0.03954), (0.4379, -0.1506, -0.1592), (0.4379, -0.1506, -0.03954), (0.4435, -0.1003, -0.1592), (0.4435, -0.1003, -0.03954), (0.4438, -0.1275, -0.03954), (0.4438, -0.1275, -0.1592), (0.2522, -0.3671, -0.1581), (0.2522, -0.3671, -0.04052), (0.2832, -0.329, -0.161), (0.2832, -0.329, -0.03769), (0.3132, -0.2939, -0.1613), (0.3132, -0.2939, -0.03737), (0.3523, -0.2487, -0.1611), (0.3523, -0.2487, -0.03765), (0.3921, -0.201, -0.1611), (0.3921, -0.201, -0.03757), (0.4137, -0.172, -0.1614), (0.4137, -0.172, -0.03733), (0.4266, -0.1455, -0.1624), (0.4266, -0.1455, -0.03443), (0.431, -0.09227, -0.1687), (0.431, -0.09227, -0.02999), (0.4317, -0.1259, -0.0315), (0.4317, -0.1259, -0.1624), (0.1917, -0.2966, -0.1717), (0.1917, -0.2966, -0.01622), (0.2393, -0.2661, -0.1758), (0.2393, -0.2661, -0.01221), (0.2741, -0.242, -0.1771), (0.2741, -0.242, -0.01098), (0.3078, -0.2148, -0.1771), (0.3078, -0.2148, -0.01098), (0.3524, -0.1777, -0.1771), (0.3524, -0.1777, -0.01098), (0.373, -0.1551, -0.1771), (0.373, -0.1551, -0.01098), (0.3925, -0.133, -0.1806), (0.3925, -0.133, -0.01453), (0.1807, -0.4295, -0.07716), (0.1807, -0.4295, -0.1581), (0.1927, -0.4372, -0.1009), (0.1927, -0.4372, -0.1551), (0.1067, -0.3063, -0.1717), (0.1067, -0.3063, -0.01622), (0.1243, -0.4723, -0.1008), (0.1243, -0.4723, -0.1581), (0.1341, -0.48, -0.1116), (0.1341, -0.48, -0.1551), (0.066, -0.3078, -0.1717), (0.066, -0.3078, -0.01622), (0.2144, -0.3976, -0.1581), (0.1586, -0.3016, -0.1717), (0.2144, -0.3976, -0.05311), (0.2264, -0.4053, -0.07353), (0.1586, -0.3016, -0.01622), (0.2264, -0.4053, -0.1551), (0.0, -0.5046, -0.1008), (0.0, -0.5046, -0.1581), (0.0, -0.5123, -0.1116), (0.0, -0.5123, -0.1551), (0.0, -0.3107, -0.1717), (0.0, -0.3107, -0.01622), (0.033, -0.3093, -0.1717), (0.033, -0.3093, -0.01622), (0.06705, -0.5155, -0.1116), (0.06705, -0.5155, -0.1551), (0.06215, -0.5078, -0.1581), (0.06215, -0.5078, -0.1008), (0.4002, -0.1128, -0.1778), (0.4002, -0.1128, -0.01682), (0.4041, -0.08869, -0.1772), (0.4041, -0.08869, -0.0198), (0.4405, -0.07354, -0.1592), (0.4405, -0.07354, -0.03954), (0.428, -0.06808, -0.1687), (0.428, -0.06808, -0.02999), (0.4063, -0.06599, -0.1771), (0.4063, -0.06599, -0.02065), (0.4276, -0.02068, -0.1592), (0.4276, -0.02068, -0.03954), (0.4142, -0.0159, -0.1687), (0.4142, -0.0159, -0.02999), (0.3946, -0.01406, -0.1771), (0.3946, -0.01406, -0.02065), (0.4166, 0.02071, -0.1592), (0.4166, 0.02071, -0.03954), (0.4045, 0.02764, -0.1687), (0.4045, 0.02764, -0.02999), (0.3837, 0.02729, -0.1771), (0.3837, 0.02729, -0.02065), (0.4001, 0.07614, -0.1592), (0.4001, 0.07614, -0.03954), (0.3861, 0.0787, -0.1687), (0.3861, 0.0787, -0.02999), (0.37, 0.07605, -0.1771), (0.37, 0.07605, -0.02065), (0.3868, 0.111, -0.1592), (0.3868, 0.111, -0.03954), (0.37, 0.1167, -0.17), (0.37, 0.1167, -0.02852), (0.3535, 0.1224, -0.1771), (0.3535, 0.1224, -0.02065), (0.3577, 0.1677, -0.1592), (0.3577, 0.1677, -0.03954), (0.3302, 0.1868, -0.1687), (0.3302, 0.1868, -0.03627), (0.3001, 0.2058, -0.1736), (0.3001, 0.2058, -0.02717), (0.3451, 0.1641, -0.03034), (0.316, 0.18, -0.02065), (0.316, 0.18, -0.1771), (0.3702, 0.1474, -0.03954), (0.3702, 0.1474, -0.1592), (0.3452, 0.1641, -0.1678), (0.2196, 0.235, -0.1768), (0.2196, 0.235, -0.0212), (0.218, 0.2171, -0.02065), (0.218, 0.2171, -0.1771), (0.1713, 0.2466, -0.1771), (0.1713, 0.2466, -0.02065), (0.1702, 0.2288, -0.02065), (0.1702, 0.2288, -0.1771), (0.077, 0.2582, -0.1771), (0.077, 0.2582, -0.02065), (0.07648, 0.243, -0.02065), (0.07648, 0.243, -0.1771), (0.03839, 0.2594, -0.1771), (0.03839, 0.2594, -0.02065), (0.03864, 0.2458, -0.02065), (0.03864, 0.2458, -0.1771), (0.0, 0.259, -0.1771), (0.0, 0.259, -0.02065), (0.0, 0.2432, -0.02065), (0.0, 0.2432, -0.1771), (0.1172, 0.2378, -0.1771), (0.1182, 0.2539, -0.1771), (0.1182, 0.2539, -0.02065), (0.1172, 0.2378, -0.02065), (0.2473, 0.2071, -0.1771), (0.2496, 0.2255, -0.1757), (0.2473, 0.2071, -0.02065), (0.2496, 0.2255, -0.02319), (0.3395, 0.144, -0.02065), (0.3569, 0.1417, -0.02882), (0.3735, 0.1402, -0.03954), (0.2817, 0.1936, -0.1771), (0.2742, 0.2184, -0.1758), (0.2742, 0.2184, -0.02634), (0.2817, 0.1936, -0.02065)], [], [(2, 4, 5, 3), (0, 2, 3, 1), (6, 8, 9, 7), (4, 6, 7, 5), (10, 12, 13, 11), (8, 10, 11, 9), (17, 14, 15, 16), (12, 17, 16, 13), (22, 20, 38, 40), (21, 23, 41, 39), (29, 31, 49, 47), (26, 24, 42, 44), (66, 63, 54, 55), (24, 22, 40, 42), (16, 15, 33, 34), (65, 64, 50, 52), (9, 11, 29, 27), (14, 17, 35, 32), (10, 8, 26, 28), (5, 7, 25, 23), (2, 0, 18, 20), (1, 3, 21, 19), (12, 10, 28, 30), (7, 9, 27, 25), (6, 4, 22, 24), (83, 33, 87, 89), (8, 6, 24, 26), (13, 16, 34, 31), (11, 13, 31, 29), (3, 5, 23, 21), (17, 12, 30, 35), (4, 2, 20, 22), (38, 39, 41, 40), (36, 37, 39, 38), (42, 43, 45, 44), (40, 41, 43, 42), (46, 47, 49, 48), (44, 45, 47, 46), (52, 50, 56, 58), (54, 51, 57, 60), (63, 62, 51, 54), (27, 29, 47, 45), (64, 66, 55, 50), (28, 26, 44, 46), (23, 25, 43, 41), (20, 18, 36, 38), (19, 21, 39, 37), (30, 28, 46, 48), (25, 27, 45, 43), (67, 65, 52, 53), (62, 67, 53, 51), (77, 76, 70, 71), (75, 74, 72, 73), (53, 52, 58, 59), (55, 54, 60, 61), (51, 53, 59, 57), (50, 55, 61, 56), (18, 0, 67, 62), (0, 1, 65, 67), (19, 37, 66, 64), (36, 18, 62, 63), (1, 19, 64, 65), (37, 36, 63, 66), (69, 68, 73, 72), (71, 70, 68, 69), (78, 77, 71, 69), (74, 78, 69, 72), (76, 79, 68, 70), (79, 75, 73, 68), (56, 61, 75, 79), (58, 56, 79, 76), (60, 57, 78, 74), (57, 59, 77, 78), (61, 60, 74, 75), (59, 58, 76, 77), (48, 49, 81, 80), (49, 31, 34, 81), (30, 48, 80, 35), (81, 83, 82, 80), (82, 32, 35, 80), (33, 83, 81, 34), (14, 32, 86, 84), (84, 86, 92, 90), (86, 88, 94, 92), (82, 83, 89, 88), (32, 82, 88, 86), (15, 14, 84, 85), (33, 15, 85, 87), (93, 91, 97, 99), (94, 95, 101, 100), (89, 87, 93, 95), (88, 89, 95, 94), (87, 85, 91, 93), (85, 84, 90, 91), (101, 99, 105, 107), (96, 98, 104, 102), (91, 90, 96, 97), (92, 94, 100, 98), (90, 92, 98, 96), (95, 93, 99, 101), (103, 102, 108, 109), (105, 103, 109, 111), (100, 101, 107, 106), (99, 97, 103, 105), (97, 96, 102, 103), (98, 100, 106, 104), (151, 150, 129, 126), (121, 120, 117, 119), (104, 106, 112, 110), (102, 104, 110, 108), (107, 105, 111, 113), (106, 107, 113, 112), (115, 114, 116, 117), (117, 116, 118, 119), (120, 123, 115, 117), (123, 124, 114, 115), (125, 122, 118, 116), (124, 125, 116, 114), (108, 110, 125, 124), (110, 112, 122, 125), (109, 108, 124, 123, 156), (111, 109, 156, 155), (113, 111, 155, 154), (112, 113, 154, 121, 122), (129, 128, 132, 133), (150, 152, 128, 129), (153, 151, 126, 127), (152, 153, 127, 128), (147, 146, 137, 134), (128, 127, 131, 132), (126, 129, 133, 130), (127, 126, 130, 131), (134, 137, 141, 138), (148, 147, 134, 135), (146, 149, 136, 137), (149, 148, 135, 136), (141, 140, 144, 145), (135, 134, 138, 139), (137, 136, 140, 141), (136, 135, 139, 140), (145, 144, 143, 142), (140, 139, 143, 144), (138, 141, 145, 142), (139, 138, 142, 143), (132, 131, 148, 149), (133, 132, 149, 146), (131, 130, 147, 148), (130, 133, 146, 147), (157, 158, 118, 122), (159, 158, 151, 153), (157, 160, 152, 150), (119, 159, 160, 121), (155, 156, 123, 120), (154, 155, 120, 121), (159, 153, 152, 160), (122, 121, 160, 157), (150, 151, 158, 157), (119, 118, 158, 159)])
_uv = me_circle_004.uv_layers.new(name='UVMap')
_uv.uv.foreach_set('vector', [0.0, 0.0, 0.0, 0.0, 0.0, 0.0, 0.0, 0.0, 0.0, 0.0, 0.0, 0.0, 0.0, 0.0, 0.0, 0.0, 0.0, 0.0, 0.0, 0.0, 0.0, 0.0, 0.0, 0.0, 0.0, 0.0, 0.0, 0.0, 0.0, 0.0, 0.0, 0.0, 0.0, 0.0, 0.0, 0.0, 0.0, 0.0, 0.0, 0.0, 0.0, 0.0, 0.0, 0.0, 0.0, 0.0, 0.0, 0.0, 0.0, 0.0, 0.0, 0.0, 0.0, 0.0, 0.0, 0.0, 0.0, 0.0, 0.0, 0.0, 0.0, 0.0, 0.0, 0.0, 0.0, 0.0, 0.0, 0.0, 0.0, 0.0, 0.0, 0.0, 0.0, 0.0, 0.0, 0.0, 0.0, 0.0, 0.0, 0.0, 0.0, 0.0, 0.0, 0.0, 0.0, 0.0, 0.0, 0.0, 0.0, 0.0, 0.0, 0.0, 0.0, 0.0, 0.0, 0.0, 0.0, 0.0, 0.0, 0.0, 0.0, 0.0, 0.0, 0.0, 0.0, 0.0, 0.0, 0.0, 0.0, 0.0, 0.0, 0.0, 0.0, 0.0, 0.0, 0.0, 0.0, 0.0, 0.0, 0.0, 0.0, 0.0, 0.0, 0.0, 0.0, 0.0, 0.0, 0.0, 0.0, 0.0, 0.0, 0.0, 0.0, 0.0, 0.0, 0.0, 0.0, 0.0, 0.0, 0.0, 0.0, 0.0, 0.0, 0.0, 0.0, 0.0, 0.0, 0.0, 0.0, 0.0, 0.0, 0.0, 0.0, 0.0, 0.0, 0.0, 0.0, 0.0, 0.0, 0.0, 0.0, 0.0, 0.0, 0.0, 0.0, 0.0, 0.0, 0.0, 0.0, 0.0, 0.0, 0.0, 0.0, 0.0, 0.0, 0.0, 0.0, 0.0, 0.0, 0.0, 0.0, 0.0, 0.0, 0.0, 0.0, 0.0, 0.0, 0.0, 0.0, 0.0, 0.0, 0.0, 0.0, 0.0, 0.0, 0.0, 0.0, 0.0, 0.0, 0.0, 0.0, 0.0, 0.0, 0.0, 0.0, 0.0, 0.0, 0.0, 0.0, 0.0, 0.0, 0.0, 0.0, 0.0, 0.0, 0.0, 0.0, 0.0, 0.0, 0.0, 0.0, 0.0, 0.0, 0.0, 0.0, 0.0, 0.0, 0.0, 0.0, 0.0, 0.0, 0.0, 0.0, 0.0, 0.0, 0.0, 0.0, 0.0, 0.0, 0.0, 0.0, 0.0, 0.0, 0.0, 0.0, 0.0, 0.0, 0.0, 0.0, 0.0, 0.0, 0.0, 0.0, 0.0, 0.0, 0.0, 0.0, 0.0, 0.0, 0.0, 0.0, 0.0, 0.0, 0.0, 0.0, 0.0, 0.0, 0.0, 0.0, 0.0, 0.0, 0.0, 0.0, 0.0, 0.0, 0.0, 0.0, 0.0, 0.0, 0.0, 0.0, 0.0, 0.0, 0.0, 0.0, 0.0, 0.0, 0.0, 0.0, 0.0, 0.0, 0.0, 0.0, 0.0, 0.0, 0.0, 0.0, 0.0, 0.0, 0.0, 0.0, 0.0, 0.0, 0.0, 0.0, 0.0, 0.0, 0.0, 0.0, 0.0, 0.0, 0.0, 0.0, 0.0, 0.0, 0.0, 0.0, 0.0, 0.0, 0.0, 0.0, 0.0, 0.0, 0.0, 0.0, 0.0, 0.0, 0.0, 0.0, 0.0, 0.0, 0.0, 0.0, 0.0, 0.0, 0.0, 0.0, 0.0, 0.0, 0.0, 0.0, 0.0, 0.0, 0.0, 0.0, 0.0, 0.0, 0.0, 0.0, 0.0, 0.0, 0.0, 0.0, 0.0, 0.0, 0.0, 0.0, 0.0, 0.0, 0.0, 0.0, 0.0, 0.0, 0.0, 0.0, 0.0, 0.0, 0.0, 0.0, 0.0, 0.0, 0.0, 0.0, 0.0, 0.0, 0.0, 0.0, 0.0, 0.0, 0.0, 0.0, 0.0, 0.0, 0.0, 0.0, 0.0, 0.0, 0.0, 0.0, 0.0, 0.0, 0.0, 0.0, 0.0, 0.0, 0.0, 0.0, 0.0, 0.0, 0.0, 0.0, 0.0, 0.0, 0.0, 0.0, 0.0, 0.0, 0.0, 0.0, 0.0, 0.0, 0.0, 0.0, 0.0, 0.0, 0.0, 0.0, 0.0, 0.0, 0.0, 0.0, 0.0, 0.0, 0.0, 0.0, 0.0, 0.0, 0.0, 0.0, 0.0, 0.0, 0.0, 0.0, 0.0, 0.0, 0.0, 0.0, 0.0, 0.0, 0.0, 0.0, 0.0, 0.0, 0.0, 0.0, 0.0, 0.0, 0.0, 0.0, 0.0, 0.0, 0.0, 0.0, 0.0, 0.0, 0.0, 0.0, 0.0, 0.0, 0.0, 0.0, 0.0, 0.0, 0.0, 0.0, 0.0, 0.0, 0.0, 0.0, 0.0, 0.0, 0.0, 0.0, 0.0, 0.0, 0.0, 0.0, 0.0, 0.0, 0.0, 0.0, 0.0, 0.0, 0.0, 0.0, 0.0, 0.0, 0.0, 0.0, 0.0, 0.0, 0.0, 0.0, 0.0, 0.0, 0.0, 0.0, 0.0, 0.0, 0.0, 0.0, 0.0, 0.0, 0.0, 0.0, 0.0, 0.0, 0.0, 0.0, 0.0, 0.0, 0.0, 0.0, 0.0, 0.0, 0.0, 0.0, 0.0, 0.0, 0.0, 0.0, 0.0, 0.0, 0.0, 0.0, 0.0, 0.0, 0.0, 0.0, 0.0, 0.0, 0.0, 0.0, 0.0, 0.0, 0.0, 0.0, 0.0, 0.0, 0.0, 0.0, 0.0, 0.0, 0.0, 0.0, 0.0, 0.0, 0.0, 0.0, 0.0, 0.0, 0.0, 0.0, 0.0, 0.0, 0.0, 0.0, 0.0, 0.0, 0.0, 0.0, 0.0, 0.0, 0.0, 0.0, 0.0, 0.0, 0.0, 0.0, 0.0, 0.0, 0.0, 0.0, 0.0, 0.0, 0.0, 0.0, 0.0, 0.0, 0.0, 0.0, 0.0, 0.0, 0.0, 0.0, 0.0, 0.0, 0.0, 0.0, 0.0, 0.0, 0.0, 0.0, 0.0, 0.0, 0.0, 0.0, 0.0, 0.0, 0.0, 0.0, 0.0, 0.0, 0.0, 0.0, 0.0, 0.0, 0.0, 0.0, 0.0, 0.0, 0.0, 0.0, 0.0, 0.0, 0.0, 0.0, 0.0, 0.0, 0.0, 0.0, 0.0, 0.0, 0.0, 0.0, 0.0, 0.0, 0.0, 0.0, 0.0, 0.0, 0.0, 0.0, 0.0, 0.0, 0.0, 0.0, 0.0, 0.0, 0.0, 0.0, 0.0, 0.0, 0.0, 0.0, 0.0, 0.0, 0.0, 0.0, 0.0, 0.0, 0.0, 0.0, 0.0, 0.0, 0.0, 0.0, 0.0, 0.0, 0.0, 0.0, 0.0, 0.0, 0.0, 0.0, 0.0, 0.0, 0.0, 0.0, 0.0, 0.0, 0.0, 0.0, 0.0, 0.0, 0.0, 0.0, 0.0, 0.0, 0.0, 0.0, 0.0, 0.0, 0.0, 0.0, 0.0, 0.0, 0.0, 0.0, 0.0, 0.0, 0.0, 0.0, 0.0, 0.0, 0.0, 0.0, 0.0, 0.0, 0.0, 0.0, 0.0, 0.0, 0.0, 0.0, 0.0, 0.0, 0.0, 0.0, 0.0, 0.0, 0.0, 0.0, 0.0, 0.0, 0.0, 0.0, 0.0, 0.0, 0.0, 0.0, 0.0, 0.0, 0.0, 0.0, 0.0, 0.0, 0.0, 0.0, 0.0, 0.0, 0.0, 0.0, 0.0, 0.0, 0.0, 0.0, 0.0, 0.0, 0.0, 0.0, 0.0, 0.0, 0.0, 0.0, 0.0, 0.0, 0.0, 0.0, 0.0, 0.0, 0.0, 0.0, 0.0, 0.0, 0.0, 0.0, 0.0, 0.0, 0.0, 0.0, 0.0, 0.0, 0.0, 0.0, 0.0, 0.0, 0.0, 0.0, 0.0, 0.0, 0.0, 0.0, 0.0, 0.0, 0.0, 0.0, 0.0, 0.0, 0.0, 0.0, 0.0, 0.0, 0.0, 0.0, 0.0, 0.0, 0.0, 0.0, 0.0, 0.0, 0.0, 0.0, 0.0, 0.0, 0.0, 0.0, 0.0, 0.0, 0.0, 0.0, 0.0, 0.0, 0.0, 0.0, 0.0, 0.0, 0.0, 0.0, 0.0, 0.0, 0.0, 0.0, 0.0, 0.0, 0.0, 0.0, 0.0, 0.0, 0.0, 0.0, 0.0, 0.0, 0.0, 0.0, 0.0, 0.0, 0.0, 0.0, 0.0, 0.0, 0.0, 0.0, 0.0, 0.0, 0.0, 0.0, 0.0, 0.0, 0.0, 0.0, 0.0, 0.0, 0.0, 0.0, 0.0, 0.0, 0.0, 0.0, 0.0, 0.0, 0.0, 0.0, 0.0, 0.0, 0.0, 0.0, 0.0, 0.0, 0.0, 0.0, 0.0, 0.0, 0.0, 0.0, 0.0, 0.0, 0.0, 0.0, 0.0, 0.0, 0.0, 0.0, 0.0, 0.0, 0.0, 0.0, 0.0, 0.0, 0.0, 0.0, 0.0, 0.0, 0.0, 0.0, 0.0, 0.0, 0.0, 0.0, 0.0, 0.0, 0.0, 0.0, 0.0, 0.0, 0.0, 0.0, 0.0, 0.0, 0.0, 0.0, 0.0, 0.0, 0.0, 0.0, 0.0, 0.0, 0.0, 0.0, 0.0, 0.0, 0.0, 0.0, 0.0, 0.0, 0.0, 0.0, 0.0, 0.0, 0.0, 0.0, 0.0, 0.0, 0.0, 0.0, 0.0, 0.0, 0.0, 0.0, 0.0, 0.0, 0.0, 0.0, 0.0, 0.0, 0.0, 0.0, 0.0, 0.0, 0.0, 0.0, 0.0, 0.0, 0.0, 0.0, 0.0, 0.0, 0.0, 0.0, 0.0, 0.0, 0.0, 0.0, 0.0, 0.0, 0.0, 0.0, 0.0, 0.0, 0.0, 0.0, 0.0, 0.0, 0.0, 0.0, 0.0, 0.0, 0.0, 0.0, 0.0, 0.0, 0.0, 0.0, 0.0, 0.0, 0.0, 0.0, 0.0, 0.0, 0.0, 0.0, 0.0, 0.0, 0.0, 0.0, 0.0, 0.0, 0.0, 0.0, 0.0, 0.0, 0.0, 0.0, 0.0, 0.0, 0.0, 0.0, 0.0, 0.0, 0.0, 0.0, 0.0, 0.0, 0.0, 0.0, 0.0, 0.0, 0.0, 0.0, 0.0, 0.0, 0.0, 0.0, 0.0, 0.0, 0.0, 0.0, 0.0, 0.0, 0.0, 0.0, 0.0, 0.0, 0.0, 0.0, 0.0, 0.0, 0.0, 0.0, 0.0, 0.0, 0.0, 0.0, 0.0, 0.0, 0.0, 0.0, 0.0, 0.0, 0.0, 0.0, 0.0, 0.0, 0.0, 0.0, 0.0, 0.0, 0.0, 0.0, 0.0, 0.0, 0.0, 0.0, 0.0, 0.0, 0.0, 0.0, 0.0, 0.0, 0.0, 0.0, 0.0, 0.0, 0.0, 0.0, 0.0, 0.0, 0.0, 0.0, 0.0, 0.0, 0.0, 0.0, 0.0, 0.0, 0.0, 0.0, 0.0, 0.0, 0.0, 0.0, 0.0, 0.0, 0.0, 0.0, 0.0, 0.0, 0.0, 0.0, 0.0, 0.0, 0.0, 0.0, 0.0, 0.0, 0.0, 0.0, 0.0, 0.0, 0.0, 0.0, 0.0, 0.0, 0.0, 0.0, 0.0, 0.0, 0.0, 0.0, 0.0, 0.0, 0.0, 0.0, 0.0, 0.0, 0.0, 0.0, 0.0, 0.0, 0.0, 0.0, 0.0, 0.0, 0.0, 0.0, 0.0, 0.0, 0.0, 0.0, 0.0, 0.0, 0.0, 0.0, 0.0, 0.0, 0.0, 0.0, 0.0, 0.0, 0.0, 0.0, 0.0, 0.0, 0.0, 0.0, 0.0, 0.0, 0.0, 0.0, 0.0, 0.0, 0.0, 0.0, 0.0, 0.0, 0.0, 0.0, 0.0, 0.0, 0.0, 0.0, 0.0, 0.0, 0.0, 0.0, 0.0, 0.0, 0.0, 0.0, 0.0, 0.0, 0.0, 0.0, 0.0, 0.0, 0.0, 0.0, 0.0, 0.0, 0.0, 0.0, 0.0, 0.0, 0.0, 0.0, 0.0, 0.0, 0.0, 0.0, 0.0, 0.0, 0.0, 0.0, 0.0, 0.0, 0.0, 0.0, 0.0, 0.0, 0.0, 0.0, 0.0, 0.0, 0.0, 0.0, 0.0, 0.0, 0.0, 0.0, 0.0, 0.0, 0.0, 0.0, 0.0, 0.0, 0.0, 0.0, 0.0, 0.0, 0.0, 0.0, 0.0, 0.0, 0.0, 0.0, 0.0, 0.0, 0.0, 0.0, 0.0, 0.0, 0.0, 0.0, 0.0, 0.0, 0.0, 0.0, 0.0, 0.0, 0.0, 0.0, 0.0, 0.0, 0.0, 0.0, 0.0, 0.0, 0.0, 0.0, 0.0, 0.0, 0.0, 0.0, 0.0, 0.0, 0.0, 0.0, 0.0, 0.0, 0.0, 0.0, 0.0, 0.0, 0.0, 0.0, 0.0, 0.0, 0.0])
me_circle_004.update()

# ---- objects
ob_empty = bpy.data.objects.new('Empty', None)
ob_circle = bpy.data.objects.new('Circle', me_circle)
ob_circle_001 = bpy.data.objects.new('Circle.001', me_circle_001)
ob_circle_002 = bpy.data.objects.new('Circle.002', me_circle_003)
ob_circle_003 = bpy.data.objects.new('Circle.003', me_circle_004)

# ---- transforms, parenting, visibility, modifiers, constraints
ob_empty.location = (-0.01367, 5.017, 0.0)
ob_empty.rotation_euler = (1.571, -0.0, -0.0)
ob_empty.empty_display_type = 'IMAGE'
ob_empty.empty_display_size = 5.0
ob_circle.location = (0.0, 0.0, 0.0)
ob_circle.rotation_euler = (1.571, -0.0, 0.0)
ob_circle.scale = (1.621, 1.538, 1.621)
_m = ob_circle.modifiers.new('Mirror', 'MIRROR')
_m.use_clip = True
_m = ob_circle.modifiers.new('Subdivision', 'SUBSURF')
ob_circle_001.location = (0.0, 0.0, 0.0)
ob_circle_001.rotation_euler = (1.571, -0.0, 0.0)
ob_circle_001.scale = (1.621, 1.538, 1.621)
_m = ob_circle_001.modifiers.new('Mirror', 'MIRROR')
_m.use_clip = True
_m = ob_circle_001.modifiers.new('Subdivision', 'SUBSURF')
ob_circle_002.location = (0.0, 0.0, 0.0)
ob_circle_002.rotation_euler = (1.571, -0.0, 0.0)
ob_circle_002.scale = (1.621, 1.538, 1.621)
_m = ob_circle_002.modifiers.new('Mirror', 'MIRROR')
_m.use_clip = True
_m = ob_circle_002.modifiers.new('Subdivision', 'SUBSURF')
ob_circle_003.location = (0.0, 0.0, 0.0)
ob_circle_003.rotation_euler = (1.571, -0.0, 0.0)
ob_circle_003.scale = (1.621, 1.538, 1.621)
_m = ob_circle_003.modifiers.new('Mirror', 'MIRROR')
_m.use_clip = True
_m = ob_circle_003.modifiers.new('Subdivision', 'SUBSURF')

# ---- collection membership
col_collection.objects.link(ob_empty)
col_collection.objects.link(ob_circle)
col_collection.objects.link(ob_circle_001)
col_collection.objects.link(ob_circle_002)
col_collection.objects.link(ob_circle_003)

# ---- scene / render settings (as saved in the file)
scene.frame_start = 1; scene.frame_end = 250; scene.frame_set(1)
scene.render.engine = 'BLENDER_EEVEE_NEXT'
scene.cycles.sampling_pattern = 'TABULATED_SOBOL'
scene.view_settings.view_transform = 'Filmic'
bpy.context.view_layer.update()

# ---- added for rendering (the .blend has no active camera and no usable light): camera, sun
cam_auto = bpy.data.cameras.new('AutoCamera')
cam_auto.lens = 50.0
cam_auto.sensor_width = 36.0
cam_auto.clip_end = 1000.0
ob_auto_camera = bpy.data.objects.new('AutoCamera', cam_auto)
scene.collection.objects.link(ob_auto_camera)
ob_auto_camera.location = (4.14272, -4.80927, 3.30626)
ob_auto_camera.rotation_euler = (1.09748, -7.21219e-08, 0.694738)
scene.camera = ob_auto_camera
light_auto_sun = bpy.data.lights.new('AutoSun', 'SUN')
light_auto_sun.energy = 3.0
light_auto_sun.angle = 0.0523599
ob_auto_sun = bpy.data.objects.new('AutoSun', light_auto_sun)
scene.collection.objects.link(ob_auto_sun)
ob_auto_sun.rotation_euler = (0.872665, 0.174533, 0.523599)
bpy.context.view_layer.update()
